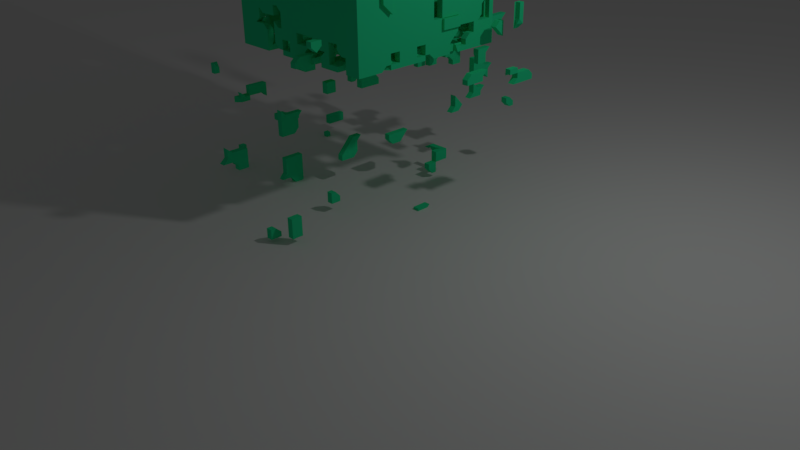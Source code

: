 # Source: explode.blend  (saved by Blender 2.77.0; exported with 4.5.12 LTS)
import bpy
from mathutils import Matrix  # noqa: F401  (used for matrix-valued properties, if any)

bpy.ops.wm.read_factory_settings(use_empty=True)
scene = bpy.context.scene
scene.name = 'Scene'

# ---- collections
col_collection_1 = bpy.data.collections.new('Collection 1'); scene.collection.children.link(col_collection_1)

# ---- materials (node trees are filled in below, after node groups)
mat_material = bpy.data.materials.new('Material')
mat_material.alpha_threshold = 0.0
mat_material.use_transparent_shadow = False
mat_material.diffuse_color = (0.02453, 0.8, 0.3444, 1.0)
mat_material.specular_color = (1.0, 0.9395, 0.4125)
mat_material.roughness = 0.5
mat_material.line_color = (0.0, 0.0, 0.0, 1.0)

# ---- material node trees

# ---- world
world_world = bpy.data.worlds.new('World'); scene.world = world_world
world_world.color = (0.05088, 0.05088, 0.05088)
world_world.use_sun_shadow = False
world_world.sun_shadow_jitter_overblur = 0.0
world_world.cycles.sampling_method = 'MANUAL'

# ---- cameras
cam_camera = bpy.data.cameras.new('Camera')
cam_camera.clip_end = 100.0
cam_camera.lens = 35.0
cam_camera.sensor_width = 32.0
cam_camera.sensor_height = 18.0
cam_camera.ortho_scale = 7.314
cam_camera.dof.focus_distance = 0.0
cam_camera.dof.aperture_fstop = 128.0

# ---- lights
light_lamp = bpy.data.lights.new('Lamp', 'POINT')
light_lamp.transmission_factor = 0.0
light_lamp.cutoff_distance = 30.0
light_lamp.energy = 100.0
light_lamp.shadow_buffer_clip_start = 1.001
light_lamp.shadow_soft_size = 0.1
light_lamp.shadow_maximum_resolution = 0.006
light_lamp.use_absolute_resolution = True

# ---- meshes
me_plane = bpy.data.meshes.new('Plane')
me_plane.from_pydata([(-1.0, -1.0, 0.0), (1.0, -1.0, 0.0), (-1.0, 1.0, 0.0), (1.0, 1.0, 0.0)], [], [(0, 1, 3, 2)])
me_plane.use_remesh_preserve_volume = False
me_plane.use_remesh_preserve_attributes = False
me_plane.use_mirror_vertex_groups = False
me_plane.update()
me_cube = bpy.data.meshes.new('Cube')
me_cube.from_pydata([(1.0, 1.0, -1.0), (1.0, -1.0, -1.0), (-1.0, -1.0, -1.0), (-1.0, 1.0, -1.0), (1.0, 1.0, 1.0), (1.0, -1.0, 1.0), (-1.0, -1.0, 1.0), (-1.0, 1.0, 1.0), (1.0, 1.0, -0.8824), (1.0, 1.0, -0.7647), (1.0, 1.0, -0.6471), (1.0, 1.0, -0.5294), (1.0, 1.0, -0.4118), (1.0, 1.0, -0.2941), (1.0, 1.0, -0.1765), (1.0, 1.0, -0.05882), (1.0, 1.0, 0.05882), (1.0, 1.0, 0.1765), (1.0, 1.0, 0.2941), (1.0, 1.0, 0.4118), (1.0, 1.0, 0.5294), (1.0, 1.0, 0.6471), (1.0, 1.0, 0.7647), (1.0, 1.0, 0.8824), (1.0, -1.0, -0.8824), (1.0, -1.0, -0.7647), (1.0, -1.0, -0.6471), (1.0, -1.0, -0.5294), (1.0, -1.0, -0.4118), (1.0, -1.0, -0.2941), (1.0, -1.0, -0.1765), (1.0, -1.0, -0.05882), (1.0, -1.0, 0.05882), (1.0, -1.0, 0.1765), (1.0, -1.0, 0.2941), (1.0, -1.0, 0.4118), (1.0, -1.0, 0.5294), (1.0, -1.0, 0.6471), (1.0, -1.0, 0.7647), (1.0, -1.0, 0.8824), (-1.0, -1.0, -0.8824), (-1.0, -1.0, -0.7647), (-1.0, -1.0, -0.6471), (-1.0, -1.0, -0.5294), (-1.0, -1.0, -0.4118), (-1.0, -1.0, -0.2941), (-1.0, -1.0, -0.1765), (-1.0, -1.0, -0.05882), (-1.0, -1.0, 0.05882), (-1.0, -1.0, 0.1765), (-1.0, -1.0, 0.2941), (-1.0, -1.0, 0.4118), (-1.0, -1.0, 0.5294), (-1.0, -1.0, 0.6471), (-1.0, -1.0, 0.7647), (-1.0, -1.0, 0.8824), (-1.0, 1.0, -0.8824), (-1.0, 1.0, -0.7647), (-1.0, 1.0, -0.6471), (-1.0, 1.0, -0.5294), (-1.0, 1.0, -0.4118), (-1.0, 1.0, -0.2941), (-1.0, 1.0, -0.1765), (-1.0, 1.0, -0.05882), (-1.0, 1.0, 0.05882), (-1.0, 1.0, 0.1765), (-1.0, 1.0, 0.2941), (-1.0, 1.0, 0.4118), (-1.0, 1.0, 0.5294), (-1.0, 1.0, 0.6471), (-1.0, 1.0, 0.7647), (-1.0, 1.0, 0.8824), (1.0, 0.875, -1.0), (1.0, 0.75, -1.0), (1.0, 0.625, -1.0), (1.0, 0.5, -1.0), (1.0, 0.375, -1.0), (1.0, 0.25, -1.0), (1.0, 0.125, -1.0), (1.0, -6.054e-08, -1.0), (1.0, -0.125, -1.0), (1.0, -0.25, -1.0), (1.0, -0.375, -1.0), (1.0, -0.5, -1.0), (1.0, -0.625, -1.0), (1.0, -0.75, -1.0), (1.0, -0.875, -1.0), (-1.0, -0.875, -1.0), (-1.0, -0.75, -1.0), (-1.0, -0.625, -1.0), (-1.0, -0.5, -1.0), (-1.0, -0.375, -1.0), (-1.0, -0.25, -1.0), (-1.0, -0.125, -1.0), (-1.0, 2.526e-07, -1.0), (-1.0, 0.125, -1.0), (-1.0, 0.25, -1.0), (-1.0, 0.375, -1.0), (-1.0, 0.5, -1.0), (-1.0, 0.625, -1.0), (-1.0, 0.75, -1.0), (-1.0, 0.875, -1.0), (1.0, 0.875, 1.0), (1.0, 0.75, 1.0), (1.0, 0.625, 1.0), (1.0, 0.5, 1.0), (1.0, 0.375, 1.0), (1.0, 0.25, 1.0), (1.0, 0.125, 1.0), (1.0, -5.374e-07, 1.0), (1.0, -0.125, 1.0), (1.0, -0.25, 1.0), (1.0, -0.375, 1.0), (1.0, -0.5, 1.0), (1.0, -0.625, 1.0), (1.0, -0.75, 1.0), (1.0, -0.875, 1.0), (-1.0, -0.875, 1.0), (-1.0, -0.75, 1.0), (-1.0, -0.625, 1.0), (-1.0, -0.5, 1.0), (-1.0, -0.375, 1.0), (-1.0, -0.25, 1.0), (-1.0, -0.125, 1.0), (-1.0, 2.352e-07, 1.0), (-1.0, 0.125, 1.0), (-1.0, 0.25, 1.0), (-1.0, 0.375, 1.0), (-1.0, 0.5, 1.0), (-1.0, 0.625, 1.0), (-1.0, 0.75, 1.0), (-1.0, 0.875, 1.0), (-1.0, -0.875, -0.8824), (-1.0, -0.75, -0.8824), (-1.0, -0.625, -0.8824), (-1.0, -0.5, -0.8824), (-1.0, -0.375, -0.8824), (-1.0, -0.25, -0.8824), (-1.0, -0.125, -0.8824), (-1.0, 2.526e-07, -0.8824), (-1.0, 0.125, -0.8824), (-1.0, 0.25, -0.8824), (-1.0, 0.375, -0.8824), (-1.0, 0.5, -0.8824), (-1.0, 0.625, -0.8824), (-1.0, 0.75, -0.8824), (-1.0, 0.875, -0.8824), (-1.0, -0.875, -0.7647), (-1.0, -0.75, -0.7647), (-1.0, -0.625, -0.7647), (-1.0, -0.5, -0.7647), (-1.0, -0.375, -0.7647), (-1.0, -0.25, -0.7647), (-1.0, -0.125, -0.7647), (-1.0, 2.526e-07, -0.7647), (-1.0, 0.125, -0.7647), (-1.0, 0.25, -0.7647), (-1.0, 0.375, -0.7647), (-1.0, 0.5, -0.7647), (-1.0, 0.625, -0.7647), (-1.0, 0.75, -0.7647), (-1.0, 0.875, -0.7647), (-1.0, -0.875, -0.6471), (-1.0, -0.75, -0.6471), (-1.0, -0.625, -0.6471), (-1.0, -0.5, -0.6471), (-1.0, -0.375, -0.6471), (-1.0, -0.25, -0.6471), (-1.0, -0.125, -0.6471), (-1.0, 2.526e-07, -0.6471), (-1.0, 0.125, -0.6471), (-1.0, 0.25, -0.6471), (-1.0, 0.375, -0.6471), (-1.0, 0.5, -0.6471), (-1.0, 0.625, -0.6471), (-1.0, 0.75, -0.6471), (-1.0, 0.875, -0.6471), (-1.0, -0.875, -0.5294), (-1.0, -0.75, -0.5294), (-1.0, -0.625, -0.5294), (-1.0, -0.5, -0.5294), (-1.0, -0.375, -0.5294), (-1.0, -0.25, -0.5294), (-1.0, -0.125, -0.5294), (-1.0, 2.526e-07, -0.5294), (-1.0, 0.125, -0.5294), (-1.0, 0.25, -0.5294), (-1.0, 0.375, -0.5294), (-1.0, 0.5, -0.5294), (-1.0, 0.625, -0.5294), (-1.0, 0.75, -0.5294), (-1.0, 0.875, -0.5294), (-1.0, -0.875, -0.4118), (-1.0, -0.75, -0.4118), (-1.0, -0.625, -0.4118), (-1.0, -0.5, -0.4118), (-1.0, -0.375, -0.4118), (-1.0, -0.25, -0.4118), (-1.0, -0.125, -0.4118), (-1.0, 2.526e-07, -0.4118), (-1.0, 0.125, -0.4118), (-1.0, 0.25, -0.4118), (-1.0, 0.375, -0.4118), (-1.0, 0.5, -0.4118), (-1.0, 0.625, -0.4118), (-1.0, 0.75, -0.4118), (-1.0, 0.875, -0.4118), (-1.0, -0.875, -0.2941), (-1.0, -0.75, -0.2941), (-1.0, -0.625, -0.2941), (-1.0, -0.5, -0.2941), (-1.0, -0.375, -0.2941), (-1.0, -0.25, -0.2941), (-1.0, -0.125, -0.2941), (-1.0, 2.526e-07, -0.2941), (-1.0, 0.125, -0.2941), (-1.0, 0.25, -0.2941), (-1.0, 0.375, -0.2941), (-1.0, 0.5, -0.2941), (-1.0, 0.625, -0.2941), (-1.0, 0.75, -0.2941), (-1.0, 0.875, -0.2941), (-1.0, -0.875, -0.1765), (-1.0, -0.75, -0.1765), (-1.0, -0.625, -0.1765), (-1.0, -0.5, -0.1765), (-1.0, -0.375, -0.1765), (-1.0, -0.25, -0.1765), (-1.0, -0.125, -0.1765), (-1.0, 2.526e-07, -0.1765), (-1.0, 0.125, -0.1765), (-1.0, 0.25, -0.1765), (-1.0, 0.375, -0.1765), (-1.0, 0.5, -0.1765), (-1.0, 0.625, -0.1765), (-1.0, 0.75, -0.1765), (-1.0, 0.875, -0.1765), (-1.0, -0.875, -0.05882), (-1.0, -0.75, -0.05882), (-1.0, -0.625, -0.05882), (-1.0, -0.5, -0.05882), (-1.0, -0.375, -0.05882), (-1.0, -0.25, -0.05882), (-1.0, -0.125, -0.05882), (-1.0, 2.526e-07, -0.05882), (-1.0, 0.125, -0.05882), (-1.0, 0.25, -0.05882), (-1.0, 0.375, -0.05882), (-1.0, 0.5, -0.05882), (-1.0, 0.625, -0.05882), (-1.0, 0.75, -0.05882), (-1.0, 0.875, -0.05882), (-1.0, -0.875, 0.05882), (-1.0, -0.75, 0.05882), (-1.0, -0.625, 0.05882), (-1.0, -0.5, 0.05882), (-1.0, -0.375, 0.05882), (-1.0, -0.25, 0.05882), (-1.0, -0.125, 0.05882), (-1.0, 2.526e-07, 0.05882), (-1.0, 0.125, 0.05882), (-1.0, 0.25, 0.05882), (-1.0, 0.375, 0.05882), (-1.0, 0.5, 0.05882), (-1.0, 0.625, 0.05882), (-1.0, 0.75, 0.05882), (-1.0, 0.875, 0.05882), (-1.0, -0.875, 0.1765), (-1.0, -0.75, 0.1765), (-1.0, -0.625, 0.1765), (-1.0, -0.5, 0.1765), (-1.0, -0.375, 0.1765), (-1.0, -0.25, 0.1765), (-1.0, -0.125, 0.1765), (-1.0, 2.526e-07, 0.1765), (-1.0, 0.125, 0.1765), (-1.0, 0.25, 0.1765), (-1.0, 0.375, 0.1765), (-1.0, 0.5, 0.1765), (-1.0, 0.625, 0.1765), (-1.0, 0.75, 0.1765), (-1.0, 0.875, 0.1765), (-1.0, -0.875, 0.2941), (-1.0, -0.75, 0.2941), (-1.0, -0.625, 0.2941), (-1.0, -0.5, 0.2941), (-1.0, -0.375, 0.2941), (-1.0, -0.25, 0.2941), (-1.0, -0.125, 0.2941), (-1.0, 2.526e-07, 0.2941), (-1.0, 0.125, 0.2941), (-1.0, 0.25, 0.2941), (-1.0, 0.375, 0.2941), (-1.0, 0.5, 0.2941), (-1.0, 0.625, 0.2941), (-1.0, 0.75, 0.2941), (-1.0, 0.875, 0.2941), (-1.0, -0.875, 0.4118), (-1.0, -0.75, 0.4118), (-1.0, -0.625, 0.4118), (-1.0, -0.5, 0.4118), (-1.0, -0.375, 0.4118), (-1.0, -0.25, 0.4118), (-1.0, -0.125, 0.4118), (-1.0, 2.393e-07, 0.4118), (-1.0, 0.125, 0.4118), (-1.0, 0.25, 0.4118), (-1.0, 0.375, 0.4118), (-1.0, 0.5, 0.4118), (-1.0, 0.625, 0.4118), (-1.0, 0.75, 0.4118), (-1.0, 0.875, 0.4118), (-1.0, -0.875, 0.5294), (-1.0, -0.75, 0.5294), (-1.0, -0.625, 0.5294), (-1.0, -0.5, 0.5294), (-1.0, -0.375, 0.5294), (-1.0, -0.25, 0.5294), (-1.0, -0.125, 0.5294), (-1.0, 2.393e-07, 0.5294), (-1.0, 0.125, 0.5294), (-1.0, 0.25, 0.5294), (-1.0, 0.375, 0.5294), (-1.0, 0.5, 0.5294), (-1.0, 0.625, 0.5294), (-1.0, 0.75, 0.5294), (-1.0, 0.875, 0.5294), (-1.0, -0.875, 0.6471), (-1.0, -0.75, 0.6471), (-1.0, -0.625, 0.6471), (-1.0, -0.5, 0.6471), (-1.0, -0.375, 0.6471), (-1.0, -0.25, 0.6471), (-1.0, -0.125, 0.6471), (-1.0, 2.393e-07, 0.6471), (-1.0, 0.125, 0.6471), (-1.0, 0.25, 0.6471), (-1.0, 0.375, 0.6471), (-1.0, 0.5, 0.6471), (-1.0, 0.625, 0.6471), (-1.0, 0.75, 0.6471), (-1.0, 0.875, 0.6471), (-1.0, -0.875, 0.7647), (-1.0, -0.75, 0.7647), (-1.0, -0.625, 0.7647), (-1.0, -0.5, 0.7647), (-1.0, -0.375, 0.7647), (-1.0, -0.25, 0.7647), (-1.0, -0.125, 0.7647), (-1.0, 2.485e-07, 0.7647), (-1.0, 0.125, 0.7647), (-1.0, 0.25, 0.7647), (-1.0, 0.375, 0.7647), (-1.0, 0.5, 0.7647), (-1.0, 0.625, 0.7647), (-1.0, 0.75, 0.7647), (-1.0, 0.875, 0.7647), (-1.0, -0.875, 0.8824), (-1.0, -0.75, 0.8824), (-1.0, -0.625, 0.8824), (-1.0, -0.5, 0.8824), (-1.0, -0.375, 0.8824), (-1.0, -0.25, 0.8824), (-1.0, -0.125, 0.8824), (-1.0, 2.352e-07, 0.8824), (-1.0, 0.125, 0.8824), (-1.0, 0.25, 0.8824), (-1.0, 0.375, 0.8824), (-1.0, 0.5, 0.8824), (-1.0, 0.625, 0.8824), (-1.0, 0.75, 0.8824), (-1.0, 0.875, 0.8824), (1.0, 0.875, -0.8824), (1.0, 0.75, -0.8824), (1.0, 0.625, -0.8824), (1.0, 0.5, -0.8824), (1.0, 0.375, -0.8824), (1.0, 0.25, -0.8824), (1.0, 0.125, -0.8824), (1.0, -6.054e-08, -0.8824), (1.0, -0.125, -0.8824), (1.0, -0.25, -0.8824), (1.0, -0.375, -0.8824), (1.0, -0.5, -0.8824), (1.0, -0.625, -0.8824), (1.0, -0.75, -0.8824), (1.0, -0.875, -0.8824), (1.0, 0.875, -0.7647), (1.0, 0.75, -0.7647), (1.0, 0.625, -0.7647), (1.0, 0.5, -0.7647), (1.0, 0.375, -0.7647), (1.0, 0.25, -0.7647), (1.0, 0.125, -0.7647), (1.0, -9.944e-08, -0.7647), (1.0, -0.125, -0.7647), (1.0, -0.25, -0.7647), (1.0, -0.375, -0.7647), (1.0, -0.5, -0.7647), (1.0, -0.625, -0.7647), (1.0, -0.75, -0.7647), (1.0, -0.875, -0.7647), (1.0, 0.875, -0.6471), (1.0, 0.75, -0.6471), (1.0, 0.625, -0.6471), (1.0, 0.5, -0.6471), (1.0, 0.375, -0.6471), (1.0, 0.25, -0.6471), (1.0, 0.125, -0.6471), (1.0, -9.944e-08, -0.6471), (1.0, -0.125, -0.6471), (1.0, -0.25, -0.6471), (1.0, -0.375, -0.6471), (1.0, -0.5, -0.6471), (1.0, -0.625, -0.6471), (1.0, -0.75, -0.6471), (1.0, -0.875, -0.6471), (1.0, 0.875, -0.5294), (1.0, 0.75, -0.5294), (1.0, 0.625, -0.5294), (1.0, 0.5, -0.5294), (1.0, 0.375, -0.5294), (1.0, 0.25, -0.5294), (1.0, 0.125, -0.5294), (1.0, -1.292e-07, -0.5294), (1.0, -0.125, -0.5294), (1.0, -0.25, -0.5294), (1.0, -0.375, -0.5294), (1.0, -0.5, -0.5294), (1.0, -0.625, -0.5294), (1.0, -0.75, -0.5294), (1.0, -0.875, -0.5294), (1.0, 0.875, -0.4118), (1.0, 0.75, -0.4118), (1.0, 0.625, -0.4118), (1.0, 0.5, -0.4118), (1.0, 0.375, -0.4118), (1.0, 0.25, -0.4118), (1.0, 0.125, -0.4118), (1.0, -1.292e-07, -0.4118), (1.0, -0.125, -0.4118), (1.0, -0.25, -0.4118), (1.0, -0.375, -0.4118), (1.0, -0.5, -0.4118), (1.0, -0.625, -0.4118), (1.0, -0.75, -0.4118), (1.0, -0.875, -0.4118), (1.0, 0.875, -0.2941), (1.0, 0.75, -0.2941), (1.0, 0.625, -0.2941), (1.0, 0.5, -0.2941), (1.0, 0.375, -0.2941), (1.0, 0.25, -0.2941), (1.0, 0.125, -0.2941), (1.0, -1.59e-07, -0.2941), (1.0, -0.125, -0.2941), (1.0, -0.25, -0.2941), (1.0, -0.375, -0.2941), (1.0, -0.5, -0.2941), (1.0, -0.625, -0.2941), (1.0, -0.75, -0.2941), (1.0, -0.875, -0.2941), (1.0, 0.875, -0.1765), (1.0, 0.75, -0.1765), (1.0, 0.625, -0.1765), (1.0, 0.5, -0.1765), (1.0, 0.375, -0.1765), (1.0, 0.25, -0.1765), (1.0, 0.125, -0.1765), (1.0, -1.59e-07, -0.1765), (1.0, -0.125, -0.1765), (1.0, -0.25, -0.1765), (1.0, -0.375, -0.1765), (1.0, -0.5, -0.1765), (1.0, -0.625, -0.1765), (1.0, -0.75, -0.1765), (1.0, -0.875, -0.1765), (1.0, 0.875, -0.05882), (1.0, 0.75, -0.05882), (1.0, 0.625, -0.05882), (1.0, 0.5, -0.05882), (1.0, 0.375, -0.05882), (1.0, 0.25, -0.05882), (1.0, 0.125, -0.05882), (1.0, -2.485e-07, -0.05882), (1.0, -0.125, -0.05882), (1.0, -0.25, -0.05882), (1.0, -0.375, -0.05882), (1.0, -0.5, -0.05882), (1.0, -0.625, -0.05882), (1.0, -0.75, -0.05882), (1.0, -0.875, -0.05882), (1.0, 0.875, 0.05882), (1.0, 0.75, 0.05882), (1.0, 0.625, 0.05882), (1.0, 0.5, 0.05882), (1.0, 0.375, 0.05882), (1.0, 0.25, 0.05882), (1.0, 0.125, 0.05882), (1.0, -2.485e-07, 0.05882), (1.0, -0.125, 0.05882), (1.0, -0.25, 0.05882), (1.0, -0.375, 0.05882), (1.0, -0.5, 0.05882), (1.0, -0.625, 0.05882), (1.0, -0.75, 0.05882), (1.0, -0.875, 0.05882), (1.0, 0.875, 0.1765), (1.0, 0.75, 0.1765), (1.0, 0.625, 0.1765), (1.0, 0.5, 0.1765), (1.0, 0.375, 0.1765), (1.0, 0.25, 0.1765), (1.0, 0.125, 0.1765), (1.0, -3.379e-07, 0.1765), (1.0, -0.125, 0.1765), (1.0, -0.25, 0.1765), (1.0, -0.375, 0.1765), (1.0, -0.5, 0.1765), (1.0, -0.625, 0.1765), (1.0, -0.75, 0.1765), (1.0, -0.875, 0.1765), (1.0, 0.875, 0.2941), (1.0, 0.75, 0.2941), (1.0, 0.625, 0.2941), (1.0, 0.5, 0.2941), (1.0, 0.375, 0.2941), (1.0, 0.25, 0.2941), (1.0, 0.125, 0.2941), (1.0, -3.379e-07, 0.2941), (1.0, -0.125, 0.2941), (1.0, -0.25, 0.2941), (1.0, -0.375, 0.2941), (1.0, -0.5, 0.2941), (1.0, -0.625, 0.2941), (1.0, -0.75, 0.2941), (1.0, -0.875, 0.2941), (1.0, 0.875, 0.4118), (1.0, 0.75, 0.4118), (1.0, 0.625, 0.4118), (1.0, 0.5, 0.4118), (1.0, 0.375, 0.4118), (1.0, 0.25, 0.4118), (1.0, 0.125, 0.4118), (1.0, -4.182e-07, 0.4118), (1.0, -0.125, 0.4118), (1.0, -0.25, 0.4118), (1.0, -0.375, 0.4118), (1.0, -0.5, 0.4118), (1.0, -0.625, 0.4118), (1.0, -0.75, 0.4118), (1.0, -0.875, 0.4118), (1.0, 0.875, 0.5294), (1.0, 0.75, 0.5294), (1.0, 0.625, 0.5294), (1.0, 0.5, 0.5294), (1.0, 0.375, 0.5294), (1.0, 0.25, 0.5294), (1.0, 0.125, 0.5294), (1.0, -4.182e-07, 0.5294), (1.0, -0.125, 0.5294), (1.0, -0.25, 0.5294), (1.0, -0.375, 0.5294), (1.0, -0.5, 0.5294), (1.0, -0.625, 0.5294), (1.0, -0.75, 0.5294), (1.0, -0.875, 0.5294), (1.0, 0.875, 0.6471), (1.0, 0.75, 0.6471), (1.0, 0.625, 0.6471), (1.0, 0.5, 0.6471), (1.0, 0.375, 0.6471), (1.0, 0.25, 0.6471), (1.0, 0.125, 0.6471), (1.0, -4.778e-07, 0.6471), (1.0, -0.125, 0.6471), (1.0, -0.25, 0.6471), (1.0, -0.375, 0.6471), (1.0, -0.5, 0.6471), (1.0, -0.625, 0.6471), (1.0, -0.75, 0.6471), (1.0, -0.875, 0.6471), (1.0, 0.875, 0.7647), (1.0, 0.75, 0.7647), (1.0, 0.625, 0.7647), (1.0, 0.5, 0.7647), (1.0, 0.375, 0.7647), (1.0, 0.25, 0.7647), (1.0, 0.125, 0.7647), (1.0, -4.778e-07, 0.7647), (1.0, -0.125, 0.7647), (1.0, -0.25, 0.7647), (1.0, -0.375, 0.7647), (1.0, -0.5, 0.7647), (1.0, -0.625, 0.7647), (1.0, -0.75, 0.7647), (1.0, -0.875, 0.7647), (1.0, 0.875, 0.8824), (1.0, 0.75, 0.8824), (1.0, 0.625, 0.8824), (1.0, 0.5, 0.8824), (1.0, 0.375, 0.8824), (1.0, 0.25, 0.8824), (1.0, 0.125, 0.8824), (1.0, -4.778e-07, 0.8824), (1.0, -0.125, 0.8824), (1.0, -0.25, 0.8824), (1.0, -0.375, 0.8824), (1.0, -0.5, 0.8824), (1.0, -0.625, 0.8824), (1.0, -0.75, 0.8824), (1.0, -0.875, 0.8824), (0.8667, 1.0, -1.0), (0.7333, 1.0, -1.0), (0.6, 1.0, -1.0), (0.4667, 1.0, -1.0), (0.3333, 1.0, -1.0), (0.2, 1.0, -1.0), (0.06667, 1.0, -1.0), (-0.06667, 1.0, -1.0), (-0.2, 1.0, -1.0), (-0.3333, 1.0, -1.0), (-0.4667, 1.0, -1.0), (-0.6, 1.0, -1.0), (-0.7333, 1.0, -1.0), (-0.8667, 1.0, -1.0), (0.8667, -1.0, -1.0), (0.7333, -1.0, -1.0), (0.6, -1.0, -1.0), (0.4667, -1.0, -1.0), (0.3333, -1.0, -1.0), (0.2, -1.0, -1.0), (0.06667, -1.0, -1.0), (-0.06667, -1.0, -1.0), (-0.2, -1.0, -1.0), (-0.3333, -1.0, -1.0), (-0.4667, -1.0, -1.0), (-0.6, -1.0, -1.0), (-0.7333, -1.0, -1.0), (-0.8667, -1.0, -1.0), (0.8667, 1.0, 1.0), (0.7333, 1.0, 1.0), (0.6, 1.0, 1.0), (0.4667, 1.0, 1.0), (0.3333, 1.0, 1.0), (0.2, 1.0, 1.0), (0.06667, 1.0, 1.0), (-0.06667, 1.0, 1.0), (-0.2, 1.0, 1.0), (-0.3333, 1.0, 1.0), (-0.4667, 1.0, 1.0), (-0.6, 1.0, 1.0), (-0.7333, 1.0, 1.0), (-0.8667, 1.0, 1.0), (0.8667, -1.0, 1.0), (0.7333, -1.0, 1.0), (0.6, -1.0, 1.0), (0.4667, -1.0, 1.0), (0.3333, -1.0, 1.0), (0.2, -1.0, 1.0), (0.06667, -1.0, 1.0), (-0.06667, -1.0, 1.0), (-0.2, -1.0, 1.0), (-0.3333, -1.0, 1.0), (-0.4667, -1.0, 1.0), (-0.6, -1.0, 1.0), (-0.7333, -1.0, 1.0), (-0.8667, -1.0, 1.0), (0.8667, 1.0, 0.8824), (0.7333, 1.0, 0.8824), (0.6, 1.0, 0.8824), (0.4667, 1.0, 0.8824), (0.3333, 1.0, 0.8824), (0.2, 1.0, 0.8824), (0.06667, 1.0, 0.8824), (-0.06667, 1.0, 0.8824), (-0.2, 1.0, 0.8824), (-0.3333, 1.0, 0.8824), (-0.4667, 1.0, 0.8824), (-0.6, 1.0, 0.8824), (-0.7333, 1.0, 0.8824), (-0.8667, 1.0, 0.8824), (0.8667, 1.0, 0.7647), (0.7333, 1.0, 0.7647), (0.6, 1.0, 0.7647), (0.4667, 1.0, 0.7647), (0.3333, 1.0, 0.7647), (0.2, 1.0, 0.7647), (0.06667, 1.0, 0.7647), (-0.06667, 1.0, 0.7647), (-0.2, 1.0, 0.7647), (-0.3333, 1.0, 0.7647), (-0.4667, 1.0, 0.7647), (-0.6, 1.0, 0.7647), (-0.7333, 1.0, 0.7647), (-0.8667, 1.0, 0.7647), (0.8667, 1.0, 0.6471), (0.7333, 1.0, 0.6471), (0.6, 1.0, 0.6471), (0.4667, 1.0, 0.6471), (0.3333, 1.0, 0.6471), (0.2, 1.0, 0.6471), (0.06667, 1.0, 0.6471), (-0.06667, 1.0, 0.6471), (-0.2, 1.0, 0.6471), (-0.3333, 1.0, 0.6471), (-0.4667, 1.0, 0.6471), (-0.6, 1.0, 0.6471), (-0.7333, 1.0, 0.6471), (-0.8667, 1.0, 0.6471), (0.8667, 1.0, 0.5294), (0.7333, 1.0, 0.5294), (0.6, 1.0, 0.5294), (0.4667, 1.0, 0.5294), (0.3333, 1.0, 0.5294), (0.2, 1.0, 0.5294), (0.06667, 1.0, 0.5294), (-0.06667, 1.0, 0.5294), (-0.2, 1.0, 0.5294), (-0.3333, 1.0, 0.5294), (-0.4667, 1.0, 0.5294), (-0.6, 1.0, 0.5294), (-0.7333, 1.0, 0.5294), (-0.8667, 1.0, 0.5294), (0.8667, 1.0, 0.4118), (0.7333, 1.0, 0.4118), (0.6, 1.0, 0.4118), (0.4667, 1.0, 0.4118), (0.3333, 1.0, 0.4118), (0.2, 1.0, 0.4118), (0.06667, 1.0, 0.4118), (-0.06667, 1.0, 0.4118), (-0.2, 1.0, 0.4118), (-0.3333, 1.0, 0.4118), (-0.4667, 1.0, 0.4118), (-0.6, 1.0, 0.4118), (-0.7333, 1.0, 0.4118), (-0.8667, 1.0, 0.4118), (0.8667, 1.0, 0.2941), (0.7333, 1.0, 0.2941), (0.6, 1.0, 0.2941), (0.4667, 1.0, 0.2941), (0.3333, 1.0, 0.2941), (0.2, 1.0, 0.2941), (0.06667, 1.0, 0.2941), (-0.06667, 1.0, 0.2941), (-0.2, 1.0, 0.2941), (-0.3333, 1.0, 0.2941), (-0.4667, 1.0, 0.2941), (-0.6, 1.0, 0.2941), (-0.7333, 1.0, 0.2941), (-0.8667, 1.0, 0.2941), (0.8667, 1.0, 0.1765), (0.7333, 1.0, 0.1765), (0.6, 1.0, 0.1765), (0.4667, 1.0, 0.1765), (0.3333, 1.0, 0.1765), (0.2, 1.0, 0.1765), (0.06667, 1.0, 0.1765), (-0.06667, 1.0, 0.1765), (-0.2, 1.0, 0.1765), (-0.3333, 1.0, 0.1765), (-0.4667, 1.0, 0.1765), (-0.6, 1.0, 0.1765), (-0.7333, 1.0, 0.1765), (-0.8667, 1.0, 0.1765), (0.8667, 1.0, 0.05882), (0.7333, 1.0, 0.05882), (0.6, 1.0, 0.05882), (0.4667, 1.0, 0.05882), (0.3333, 1.0, 0.05882), (0.2, 1.0, 0.05882), (0.06667, 1.0, 0.05882), (-0.06667, 1.0, 0.05882), (-0.2, 1.0, 0.05882), (-0.3333, 1.0, 0.05882), (-0.4667, 1.0, 0.05882), (-0.6, 1.0, 0.05882), (-0.7333, 1.0, 0.05882), (-0.8667, 1.0, 0.05882), (0.8667, 1.0, -0.05882), (0.7333, 1.0, -0.05882), (0.6, 1.0, -0.05882), (0.4667, 1.0, -0.05882), (0.3333, 1.0, -0.05882), (0.2, 1.0, -0.05882), (0.06667, 1.0, -0.05882), (-0.06667, 1.0, -0.05882), (-0.2, 1.0, -0.05882), (-0.3333, 1.0, -0.05882), (-0.4667, 1.0, -0.05882), (-0.6, 1.0, -0.05882), (-0.7333, 1.0, -0.05882), (-0.8667, 1.0, -0.05882), (0.8667, 1.0, -0.1765), (0.7333, 1.0, -0.1765), (0.6, 1.0, -0.1765), (0.4667, 1.0, -0.1765), (0.3333, 1.0, -0.1765), (0.2, 1.0, -0.1765), (0.06667, 1.0, -0.1765), (-0.06667, 1.0, -0.1765), (-0.2, 1.0, -0.1765), (-0.3333, 1.0, -0.1765), (-0.4667, 1.0, -0.1765), (-0.6, 1.0, -0.1765), (-0.7333, 1.0, -0.1765), (-0.8667, 1.0, -0.1765), (0.8667, 1.0, -0.2941), (0.7333, 1.0, -0.2941), (0.6, 1.0, -0.2941), (0.4667, 1.0, -0.2941), (0.3333, 1.0, -0.2941), (0.2, 1.0, -0.2941), (0.06667, 1.0, -0.2941), (-0.06667, 1.0, -0.2941), (-0.2, 1.0, -0.2941), (-0.3333, 1.0, -0.2941), (-0.4667, 1.0, -0.2941), (-0.6, 1.0, -0.2941), (-0.7333, 1.0, -0.2941), (-0.8667, 1.0, -0.2941), (0.8667, 1.0, -0.4118), (0.7333, 1.0, -0.4118), (0.6, 1.0, -0.4118), (0.4667, 1.0, -0.4118), (0.3333, 1.0, -0.4118), (0.2, 1.0, -0.4118), (0.06667, 1.0, -0.4118), (-0.06667, 1.0, -0.4118), (-0.2, 1.0, -0.4118), (-0.3333, 1.0, -0.4118), (-0.4667, 1.0, -0.4118), (-0.6, 1.0, -0.4118), (-0.7333, 1.0, -0.4118), (-0.8667, 1.0, -0.4118), (0.8667, 1.0, -0.5294), (0.7333, 1.0, -0.5294), (0.6, 1.0, -0.5294), (0.4667, 1.0, -0.5294), (0.3333, 1.0, -0.5294), (0.2, 1.0, -0.5294), (0.06667, 1.0, -0.5294), (-0.06667, 1.0, -0.5294), (-0.2, 1.0, -0.5294), (-0.3333, 1.0, -0.5294), (-0.4667, 1.0, -0.5294), (-0.6, 1.0, -0.5294), (-0.7333, 1.0, -0.5294), (-0.8667, 1.0, -0.5294), (0.8667, 1.0, -0.6471), (0.7333, 1.0, -0.6471), (0.6, 1.0, -0.6471), (0.4667, 1.0, -0.6471), (0.3333, 1.0, -0.6471), (0.2, 1.0, -0.6471), (0.06667, 1.0, -0.6471), (-0.06667, 1.0, -0.6471), (-0.2, 1.0, -0.6471), (-0.3333, 1.0, -0.6471), (-0.4667, 1.0, -0.6471), (-0.6, 1.0, -0.6471), (-0.7333, 1.0, -0.6471), (-0.8667, 1.0, -0.6471), (0.8667, 1.0, -0.7647), (0.7333, 1.0, -0.7647), (0.6, 1.0, -0.7647), (0.4667, 1.0, -0.7647), (0.3333, 1.0, -0.7647), (0.2, 1.0, -0.7647), (0.06667, 1.0, -0.7647), (-0.06667, 1.0, -0.7647), (-0.2, 1.0, -0.7647), (-0.3333, 1.0, -0.7647), (-0.4667, 1.0, -0.7647), (-0.6, 1.0, -0.7647), (-0.7333, 1.0, -0.7647), (-0.8667, 1.0, -0.7647), (0.8667, 1.0, -0.8824), (0.7333, 1.0, -0.8824), (0.6, 1.0, -0.8824), (0.4667, 1.0, -0.8824), (0.3333, 1.0, -0.8824), (0.2, 1.0, -0.8824), (0.06667, 1.0, -0.8824), (-0.06667, 1.0, -0.8824), (-0.2, 1.0, -0.8824), (-0.3333, 1.0, -0.8824), (-0.4667, 1.0, -0.8824), (-0.6, 1.0, -0.8824), (-0.7333, 1.0, -0.8824), (-0.8667, 1.0, -0.8824), (0.8667, -1.0, -0.8824), (0.7333, -1.0, -0.8824), (0.6, -1.0, -0.8824), (0.4667, -1.0, -0.8824), (0.3333, -1.0, -0.8824), (0.2, -1.0, -0.8824), (0.06667, -1.0, -0.8824), (-0.06667, -1.0, -0.8824), (-0.2, -1.0, -0.8824), (-0.3333, -1.0, -0.8824), (-0.4667, -1.0, -0.8824), (-0.6, -1.0, -0.8824), (-0.7333, -1.0, -0.8824), (-0.8667, -1.0, -0.8824), (0.8667, -1.0, -0.7647), (0.7333, -1.0, -0.7647), (0.6, -1.0, -0.7647), (0.4667, -1.0, -0.7647), (0.3333, -1.0, -0.7647), (0.2, -1.0, -0.7647), (0.06667, -1.0, -0.7647), (-0.06667, -1.0, -0.7647), (-0.2, -1.0, -0.7647), (-0.3333, -1.0, -0.7647), (-0.4667, -1.0, -0.7647), (-0.6, -1.0, -0.7647), (-0.7333, -1.0, -0.7647), (-0.8667, -1.0, -0.7647), (0.8667, -1.0, -0.6471), (0.7333, -1.0, -0.6471), (0.6, -1.0, -0.6471), (0.4667, -1.0, -0.6471), (0.3333, -1.0, -0.6471), (0.2, -1.0, -0.6471), (0.06667, -1.0, -0.6471), (-0.06667, -1.0, -0.6471), (-0.2, -1.0, -0.6471), (-0.3333, -1.0, -0.6471), (-0.4667, -1.0, -0.6471), (-0.6, -1.0, -0.6471), (-0.7333, -1.0, -0.6471), (-0.8667, -1.0, -0.6471), (0.8667, -1.0, -0.5294), (0.7333, -1.0, -0.5294), (0.6, -1.0, -0.5294), (0.4667, -1.0, -0.5294), (0.3333, -1.0, -0.5294), (0.2, -1.0, -0.5294), (0.06667, -1.0, -0.5294), (-0.06667, -1.0, -0.5294), (-0.2, -1.0, -0.5294), (-0.3333, -1.0, -0.5294), (-0.4667, -1.0, -0.5294), (-0.6, -1.0, -0.5294), (-0.7333, -1.0, -0.5294), (-0.8667, -1.0, -0.5294), (0.8667, -1.0, -0.4118), (0.7333, -1.0, -0.4118), (0.6, -1.0, -0.4118), (0.4667, -1.0, -0.4118), (0.3333, -1.0, -0.4118), (0.2, -1.0, -0.4118), (0.06667, -1.0, -0.4118), (-0.06667, -1.0, -0.4118), (-0.2, -1.0, -0.4118), (-0.3333, -1.0, -0.4118), (-0.4667, -1.0, -0.4118), (-0.6, -1.0, -0.4118), (-0.7333, -1.0, -0.4118), (-0.8667, -1.0, -0.4118), (0.8667, -1.0, -0.2941), (0.7333, -1.0, -0.2941), (0.6, -1.0, -0.2941), (0.4667, -1.0, -0.2941), (0.3333, -1.0, -0.2941), (0.2, -1.0, -0.2941), (0.06667, -1.0, -0.2941), (-0.06667, -1.0, -0.2941), (-0.2, -1.0, -0.2941), (-0.3333, -1.0, -0.2941), (-0.4667, -1.0, -0.2941), (-0.6, -1.0, -0.2941), (-0.7333, -1.0, -0.2941), (-0.8667, -1.0, -0.2941), (0.8667, -1.0, -0.1765), (0.7333, -1.0, -0.1765), (0.6, -1.0, -0.1765), (0.4667, -1.0, -0.1765), (0.3333, -1.0, -0.1765), (0.2, -1.0, -0.1765), (0.06667, -1.0, -0.1765), (-0.06667, -1.0, -0.1765), (-0.2, -1.0, -0.1765), (-0.3333, -1.0, -0.1765), (-0.4667, -1.0, -0.1765), (-0.6, -1.0, -0.1765), (-0.7333, -1.0, -0.1765), (-0.8667, -1.0, -0.1765), (0.8667, -1.0, -0.05882), (0.7333, -1.0, -0.05882), (0.6, -1.0, -0.05882), (0.4667, -1.0, -0.05882), (0.3333, -1.0, -0.05882), (0.2, -1.0, -0.05882), (0.06667, -1.0, -0.05882), (-0.06667, -1.0, -0.05882), (-0.2, -1.0, -0.05882), (-0.3333, -1.0, -0.05882), (-0.4667, -1.0, -0.05882), (-0.6, -1.0, -0.05882), (-0.7333, -1.0, -0.05882), (-0.8667, -1.0, -0.05882), (0.8667, -1.0, 0.05882), (0.7333, -1.0, 0.05882), (0.6, -1.0, 0.05882), (0.4667, -1.0, 0.05882), (0.3333, -1.0, 0.05882), (0.2, -1.0, 0.05882), (0.06667, -1.0, 0.05882), (-0.06667, -1.0, 0.05882), (-0.2, -1.0, 0.05882), (-0.3333, -1.0, 0.05882), (-0.4667, -1.0, 0.05882), (-0.6, -1.0, 0.05882), (-0.7333, -1.0, 0.05882), (-0.8667, -1.0, 0.05882), (0.8667, -1.0, 0.1765), (0.7333, -1.0, 0.1765), (0.6, -1.0, 0.1765), (0.4667, -1.0, 0.1765), (0.3333, -1.0, 0.1765), (0.2, -1.0, 0.1765), (0.06667, -1.0, 0.1765), (-0.06667, -1.0, 0.1765), (-0.2, -1.0, 0.1765), (-0.3333, -1.0, 0.1765), (-0.4667, -1.0, 0.1765), (-0.6, -1.0, 0.1765), (-0.7333, -1.0, 0.1765), (-0.8667, -1.0, 0.1765), (0.8667, -1.0, 0.2941), (0.7333, -1.0, 0.2941), (0.6, -1.0, 0.2941), (0.4667, -1.0, 0.2941), (0.3333, -1.0, 0.2941), (0.2, -1.0, 0.2941), (0.06667, -1.0, 0.2941), (-0.06667, -1.0, 0.2941), (-0.2, -1.0, 0.2941), (-0.3333, -1.0, 0.2941), (-0.4667, -1.0, 0.2941), (-0.6, -1.0, 0.2941), (-0.7333, -1.0, 0.2941), (-0.8667, -1.0, 0.2941), (0.8667, -1.0, 0.4118), (0.7333, -1.0, 0.4118), (0.6, -1.0, 0.4118), (0.4667, -1.0, 0.4118), (0.3333, -1.0, 0.4118), (0.2, -1.0, 0.4118), (0.06667, -1.0, 0.4118), (-0.06667, -1.0, 0.4118), (-0.2, -1.0, 0.4118), (-0.3333, -1.0, 0.4118), (-0.4667, -1.0, 0.4118), (-0.6, -1.0, 0.4118), (-0.7333, -1.0, 0.4118), (-0.8667, -1.0, 0.4118), (0.8667, -1.0, 0.5294), (0.7333, -1.0, 0.5294), (0.6, -1.0, 0.5294), (0.4667, -1.0, 0.5294), (0.3333, -1.0, 0.5294), (0.2, -1.0, 0.5294), (0.06667, -1.0, 0.5294), (-0.06667, -1.0, 0.5294), (-0.2, -1.0, 0.5294), (-0.3333, -1.0, 0.5294), (-0.4667, -1.0, 0.5294), (-0.6, -1.0, 0.5294), (-0.7333, -1.0, 0.5294), (-0.8667, -1.0, 0.5294), (0.8667, -1.0, 0.6471), (0.7333, -1.0, 0.6471), (0.6, -1.0, 0.6471), (0.4667, -1.0, 0.6471), (0.3333, -1.0, 0.6471), (0.2, -1.0, 0.6471), (0.06667, -1.0, 0.6471), (-0.06667, -1.0, 0.6471), (-0.2, -1.0, 0.6471), (-0.3333, -1.0, 0.6471), (-0.4667, -1.0, 0.6471), (-0.6, -1.0, 0.6471), (-0.7333, -1.0, 0.6471), (-0.8667, -1.0, 0.6471), (0.8667, -1.0, 0.7647), (0.7333, -1.0, 0.7647), (0.6, -1.0, 0.7647), (0.4667, -1.0, 0.7647), (0.3333, -1.0, 0.7647), (0.2, -1.0, 0.7647), (0.06667, -1.0, 0.7647), (-0.06667, -1.0, 0.7647), (-0.2, -1.0, 0.7647), (-0.3333, -1.0, 0.7647), (-0.4667, -1.0, 0.7647), (-0.6, -1.0, 0.7647), (-0.7333, -1.0, 0.7647), (-0.8667, -1.0, 0.7647), (0.8667, -1.0, 0.8824), (0.7333, -1.0, 0.8824), (0.6, -1.0, 0.8824), (0.4667, -1.0, 0.8824), (0.3333, -1.0, 0.8824), (0.2, -1.0, 0.8824), (0.06667, -1.0, 0.8824), (-0.06667, -1.0, 0.8824), (-0.2, -1.0, 0.8824), (-0.3333, -1.0, 0.8824), (-0.4667, -1.0, 0.8824), (-0.6, -1.0, 0.8824), (-0.7333, -1.0, 0.8824), (-0.8667, -1.0, 0.8824), (-0.8667, 0.875, 1.0), (-0.7333, 0.875, 1.0), (-0.6, 0.875, 1.0), (-0.4667, 0.875, 1.0), (-0.3333, 0.875, 1.0), (-0.2, 0.875, 1.0), (-0.06667, 0.875, 1.0), (0.06667, 0.875, 1.0), (0.2, 0.875, 1.0), (0.3333, 0.875, 1.0), (0.4667, 0.875, 1.0), (0.6, 0.875, 1.0), (0.7333, 0.875, 1.0), (0.8667, 0.875, 1.0), (-0.8667, 0.75, 1.0), (-0.7333, 0.75, 1.0), (-0.6, 0.75, 1.0), (-0.4667, 0.75, 1.0), (-0.3333, 0.75, 1.0), (-0.2, 0.75, 1.0), (-0.06667, 0.75, 1.0), (0.06667, 0.75, 1.0), (0.2, 0.75, 1.0), (0.3333, 0.75, 1.0), (0.4667, 0.75, 1.0), (0.6, 0.75, 1.0), (0.7333, 0.75, 1.0), (0.8667, 0.75, 1.0), (-0.8667, 0.625, 1.0), (-0.7333, 0.625, 1.0), (-0.6, 0.625, 1.0), (-0.4667, 0.625, 1.0), (-0.3333, 0.625, 1.0), (-0.2, 0.625, 1.0), (-0.06667, 0.625, 1.0), (0.06667, 0.625, 1.0), (0.2, 0.625, 1.0), (0.3333, 0.625, 1.0), (0.4667, 0.625, 1.0), (0.6, 0.625, 1.0), (0.7333, 0.625, 1.0), (0.8667, 0.625, 1.0), (-0.8667, 0.5, 1.0), (-0.7333, 0.5, 1.0), (-0.6, 0.5, 1.0), (-0.4667, 0.5, 1.0), (-0.3333, 0.5, 1.0), (-0.2, 0.5, 1.0), (-0.06667, 0.5, 1.0), (0.06667, 0.5, 1.0), (0.2, 0.5, 1.0), (0.3333, 0.5, 1.0), (0.4667, 0.5, 1.0), (0.6, 0.5, 1.0), (0.7333, 0.5, 1.0), (0.8667, 0.5, 1.0), (-0.8667, 0.375, 1.0), (-0.7333, 0.375, 1.0), (-0.6, 0.375, 1.0), (-0.4667, 0.375, 1.0), (-0.3333, 0.375, 1.0), (-0.2, 0.375, 1.0), (-0.06667, 0.375, 1.0), (0.06667, 0.375, 1.0), (0.2, 0.375, 1.0), (0.3333, 0.375, 1.0), (0.4667, 0.375, 1.0), (0.6, 0.375, 1.0), (0.7333, 0.375, 1.0), (0.8667, 0.375, 1.0), (-0.8667, 0.25, 1.0), (-0.7333, 0.25, 1.0), (-0.6, 0.25, 1.0), (-0.4667, 0.25, 1.0), (-0.3333, 0.25, 1.0), (-0.2, 0.25, 1.0), (-0.06667, 0.25, 1.0), (0.06667, 0.25, 1.0), (0.2, 0.25, 1.0), (0.3333, 0.25, 1.0), (0.4667, 0.25, 1.0), (0.6, 0.25, 1.0), (0.7333, 0.25, 1.0), (0.8667, 0.25, 1.0), (-0.8667, 0.125, 1.0), (-0.7333, 0.125, 1.0), (-0.6, 0.125, 1.0), (-0.4667, 0.125, 1.0), (-0.3333, 0.125, 1.0), (-0.2, 0.125, 1.0), (-0.06667, 0.125, 1.0), (0.06667, 0.125, 1.0), (0.2, 0.125, 1.0), (0.3333, 0.125, 1.0), (0.4667, 0.125, 1.0), (0.6, 0.125, 1.0), (0.7333, 0.125, 1.0), (0.8667, 0.125, 1.0), (-0.8667, 1.837e-07, 1.0), (-0.7333, 1.322e-07, 1.0), (-0.6, 8.069e-08, 1.0), (-0.4667, 2.919e-08, 1.0), (-0.3333, -2.232e-08, 1.0), (-0.2, -7.382e-08, 1.0), (-0.06667, -1.253e-07, 1.0), (0.06667, -1.768e-07, 1.0), (0.2, -2.283e-07, 1.0), (0.3333, -2.798e-07, 1.0), (0.4667, -3.314e-07, 1.0), (0.6, -3.829e-07, 1.0), (0.7333, -4.344e-07, 1.0), (0.8667, -4.859e-07, 1.0), (-0.8667, -0.125, 1.0), (-0.7333, -0.125, 1.0), (-0.6, -0.125, 1.0), (-0.4667, -0.125, 1.0), (-0.3333, -0.125, 1.0), (-0.2, -0.125, 1.0), (-0.06667, -0.125, 1.0), (0.06667, -0.125, 1.0), (0.2, -0.125, 1.0), (0.3333, -0.125, 1.0), (0.4667, -0.125, 1.0), (0.6, -0.125, 1.0), (0.7333, -0.125, 1.0), (0.8667, -0.125, 1.0), (-0.8667, -0.25, 1.0), (-0.7333, -0.25, 1.0), (-0.6, -0.25, 1.0), (-0.4667, -0.25, 1.0), (-0.3333, -0.25, 1.0), (-0.2, -0.25, 1.0), (-0.06667, -0.25, 1.0), (0.06667, -0.25, 1.0), (0.2, -0.25, 1.0), (0.3333, -0.25, 1.0), (0.4667, -0.25, 1.0), (0.6, -0.25, 1.0), (0.7333, -0.25, 1.0), (0.8667, -0.25, 1.0), (-0.8667, -0.375, 1.0), (-0.7333, -0.375, 1.0), (-0.6, -0.375, 1.0), (-0.4667, -0.375, 1.0), (-0.3333, -0.375, 1.0), (-0.2, -0.375, 1.0), (-0.06667, -0.375, 1.0), (0.06667, -0.375, 1.0), (0.2, -0.375, 1.0), (0.3333, -0.375, 1.0), (0.4667, -0.375, 1.0), (0.6, -0.375, 1.0), (0.7333, -0.375, 1.0), (0.8667, -0.375, 1.0), (-0.8667, -0.5, 1.0), (-0.7333, -0.5, 1.0), (-0.6, -0.5, 1.0), (-0.4667, -0.5, 1.0), (-0.3333, -0.5, 1.0), (-0.2, -0.5, 1.0), (-0.06667, -0.5, 1.0), (0.06667, -0.5, 1.0), (0.2, -0.5, 1.0), (0.3333, -0.5, 1.0), (0.4667, -0.5, 1.0), (0.6, -0.5, 1.0), (0.7333, -0.5, 1.0), (0.8667, -0.5, 1.0), (-0.8667, -0.625, 1.0), (-0.7333, -0.625, 1.0), (-0.6, -0.625, 1.0), (-0.4667, -0.625, 1.0), (-0.3333, -0.625, 1.0), (-0.2, -0.625, 1.0), (-0.06667, -0.625, 1.0), (0.06667, -0.625, 1.0), (0.2, -0.625, 1.0), (0.3333, -0.625, 1.0), (0.4667, -0.625, 1.0), (0.6, -0.625, 1.0), (0.7333, -0.625, 1.0), (0.8667, -0.625, 1.0), (-0.8667, -0.75, 1.0), (-0.7333, -0.75, 1.0), (-0.6, -0.75, 1.0), (-0.4667, -0.75, 1.0), (-0.3333, -0.75, 1.0), (-0.2, -0.75, 1.0), (-0.06667, -0.75, 1.0), (0.06667, -0.75, 1.0), (0.2, -0.75, 1.0), (0.3333, -0.75, 1.0), (0.4667, -0.75, 1.0), (0.6, -0.75, 1.0), (0.7333, -0.75, 1.0), (0.8667, -0.75, 1.0), (-0.8667, -0.875, 1.0), (-0.7333, -0.875, 1.0), (-0.6, -0.875, 1.0), (-0.4667, -0.875, 1.0), (-0.3333, -0.875, 1.0), (-0.2, -0.875, 1.0), (-0.06667, -0.875, 1.0), (0.06667, -0.875, 1.0), (0.2, -0.875, 1.0), (0.3333, -0.875, 1.0), (0.4667, -0.875, 1.0), (0.6, -0.875, 1.0), (0.7333, -0.875, 1.0), (0.8667, -0.875, 1.0), (0.8667, 0.875, -1.0), (0.7333, 0.875, -1.0), (0.6, 0.875, -1.0), (0.4667, 0.875, -1.0), (0.3333, 0.875, -1.0), (0.2, 0.875, -1.0), (0.06667, 0.875, -1.0), (-0.06667, 0.875, -1.0), (-0.2, 0.875, -1.0), (-0.3333, 0.875, -1.0), (-0.4667, 0.875, -1.0), (-0.6, 0.875, -1.0), (-0.7333, 0.875, -1.0), (-0.8667, 0.875, -1.0), (0.8667, 0.75, -1.0), (0.7333, 0.75, -1.0), (0.6, 0.75, -1.0), (0.4667, 0.75, -1.0), (0.3333, 0.75, -1.0), (0.2, 0.75, -1.0), (0.06667, 0.75, -1.0), (-0.06667, 0.75, -1.0), (-0.2, 0.75, -1.0), (-0.3333, 0.75, -1.0), (-0.4667, 0.75, -1.0), (-0.6, 0.75, -1.0), (-0.7333, 0.75, -1.0), (-0.8667, 0.75, -1.0), (0.8667, 0.625, -1.0), (0.7333, 0.625, -1.0), (0.6, 0.625, -1.0), (0.4667, 0.625, -1.0), (0.3333, 0.625, -1.0), (0.2, 0.625, -1.0), (0.06667, 0.625, -1.0), (-0.06667, 0.625, -1.0), (-0.2, 0.625, -1.0), (-0.3333, 0.625, -1.0), (-0.4667, 0.625, -1.0), (-0.6, 0.625, -1.0), (-0.7333, 0.625, -1.0), (-0.8667, 0.625, -1.0), (0.8667, 0.5, -1.0), (0.7333, 0.5, -1.0), (0.6, 0.5, -1.0), (0.4667, 0.5, -1.0), (0.3333, 0.5, -1.0), (0.2, 0.5, -1.0), (0.06667, 0.5, -1.0), (-0.06667, 0.5, -1.0), (-0.2, 0.5, -1.0), (-0.3333, 0.5, -1.0), (-0.4667, 0.5, -1.0), (-0.6, 0.5, -1.0), (-0.7333, 0.5, -1.0), (-0.8667, 0.5, -1.0), (0.8667, 0.375, -1.0), (0.7333, 0.375, -1.0), (0.6, 0.375, -1.0), (0.4667, 0.375, -1.0), (0.3333, 0.375, -1.0), (0.2, 0.375, -1.0), (0.06667, 0.375, -1.0), (-0.06667, 0.375, -1.0), (-0.2, 0.375, -1.0), (-0.3333, 0.375, -1.0), (-0.4667, 0.375, -1.0), (-0.6, 0.375, -1.0), (-0.7333, 0.375, -1.0), (-0.8667, 0.375, -1.0), (0.8667, 0.25, -1.0), (0.7333, 0.25, -1.0), (0.6, 0.25, -1.0), (0.4667, 0.25, -1.0), (0.3333, 0.25, -1.0), (0.2, 0.25, -1.0), (0.06667, 0.25, -1.0), (-0.06667, 0.25, -1.0), (-0.2, 0.25, -1.0), (-0.3333, 0.25, -1.0), (-0.4667, 0.25, -1.0), (-0.6, 0.25, -1.0), (-0.7333, 0.25, -1.0), (-0.8667, 0.25, -1.0), (0.8667, 0.125, -1.0), (0.7333, 0.125, -1.0), (0.6, 0.125, -1.0), (0.4667, 0.125, -1.0), (0.3333, 0.125, -1.0), (0.2, 0.125, -1.0), (0.06667, 0.125, -1.0), (-0.06667, 0.125, -1.0), (-0.2, 0.125, -1.0), (-0.3333, 0.125, -1.0), (-0.4667, 0.125, -1.0), (-0.6, 0.125, -1.0), (-0.7333, 0.125, -1.0), (-0.8667, 0.125, -1.0), (0.8667, -3.966e-08, -1.0), (0.7333, -1.879e-08, -1.0), (0.6, 2.09e-09, -1.0), (0.4667, 2.297e-08, -1.0), (0.3333, 4.384e-08, -1.0), (0.2, 6.472e-08, -1.0), (0.06667, 8.559e-08, -1.0), (-0.06667, 1.065e-07, -1.0), (-0.2, 1.273e-07, -1.0), (-0.3333, 1.482e-07, -1.0), (-0.4667, 1.691e-07, -1.0), (-0.6, 1.9e-07, -1.0), (-0.7333, 2.108e-07, -1.0), (-0.8667, 2.317e-07, -1.0), (0.8667, -0.125, -1.0), (0.7333, -0.125, -1.0), (0.6, -0.125, -1.0), (0.4667, -0.125, -1.0), (0.3333, -0.125, -1.0), (0.2, -0.125, -1.0), (0.06667, -0.125, -1.0), (-0.06667, -0.125, -1.0), (-0.2, -0.125, -1.0), (-0.3333, -0.125, -1.0), (-0.4667, -0.125, -1.0), (-0.6, -0.125, -1.0), (-0.7333, -0.125, -1.0), (-0.8667, -0.125, -1.0), (0.8667, -0.25, -1.0), (0.7333, -0.25, -1.0), (0.6, -0.25, -1.0), (0.4667, -0.25, -1.0), (0.3333, -0.25, -1.0), (0.2, -0.25, -1.0), (0.06667, -0.25, -1.0), (-0.06667, -0.25, -1.0), (-0.2, -0.25, -1.0), (-0.3333, -0.25, -1.0), (-0.4667, -0.25, -1.0), (-0.6, -0.25, -1.0), (-0.7333, -0.25, -1.0), (-0.8667, -0.25, -1.0), (0.8667, -0.375, -1.0), (0.7333, -0.375, -1.0), (0.6, -0.375, -1.0), (0.4667, -0.375, -1.0), (0.3333, -0.375, -1.0), (0.2, -0.375, -1.0), (0.06667, -0.375, -1.0), (-0.06667, -0.375, -1.0), (-0.2, -0.375, -1.0), (-0.3333, -0.375, -1.0), (-0.4667, -0.375, -1.0), (-0.6, -0.375, -1.0), (-0.7333, -0.375, -1.0), (-0.8667, -0.375, -1.0), (0.8667, -0.5, -1.0), (0.7333, -0.5, -1.0), (0.6, -0.5, -1.0), (0.4667, -0.5, -1.0), (0.3333, -0.5, -1.0), (0.2, -0.5, -1.0), (0.06667, -0.5, -1.0), (-0.06667, -0.5, -1.0), (-0.2, -0.5, -1.0), (-0.3333, -0.5, -1.0), (-0.4667, -0.5, -1.0), (-0.6, -0.5, -1.0), (-0.7333, -0.5, -1.0), (-0.8667, -0.5, -1.0), (0.8667, -0.625, -1.0), (0.7333, -0.625, -1.0), (0.6, -0.625, -1.0), (0.4667, -0.625, -1.0), (0.3333, -0.625, -1.0), (0.2, -0.625, -1.0), (0.06667, -0.625, -1.0), (-0.06667, -0.625, -1.0), (-0.2, -0.625, -1.0), (-0.3333, -0.625, -1.0), (-0.4667, -0.625, -1.0), (-0.6, -0.625, -1.0), (-0.7333, -0.625, -1.0), (-0.8667, -0.625, -1.0), (0.8667, -0.75, -1.0), (0.7333, -0.75, -1.0), (0.6, -0.75, -1.0), (0.4667, -0.75, -1.0), (0.3333, -0.75, -1.0), (0.2, -0.75, -1.0), (0.06667, -0.75, -1.0), (-0.06667, -0.75, -1.0), (-0.2, -0.75, -1.0), (-0.3333, -0.75, -1.0), (-0.4667, -0.75, -1.0), (-0.6, -0.75, -1.0), (-0.7333, -0.75, -1.0), (-0.8667, -0.75, -1.0), (0.8667, -0.875, -1.0), (0.7333, -0.875, -1.0), (0.6, -0.875, -1.0), (0.4667, -0.875, -1.0), (0.3333, -0.875, -1.0), (0.2, -0.875, -1.0), (0.06667, -0.875, -1.0), (-0.06667, -0.875, -1.0), (-0.2, -0.875, -1.0), (-0.3333, -0.875, -1.0), (-0.4667, -0.875, -1.0), (-0.6, -0.875, -1.0), (-0.7333, -0.875, -1.0), (-0.8667, -0.875, -1.0)], [], [(1535, 639, 2, 87), (1312, 117, 6, 667), (611, 116, 5, 39), (1115, 667, 6, 55), (371, 131, 7, 71), (891, 625, 3, 56), (653, 681, 71, 7), (681, 695, 70, 71), (695, 709, 69, 70), (709, 723, 68, 69), (723, 737, 67, 68), (737, 751, 66, 67), (751, 765, 65, 66), (765, 779, 64, 65), (779, 793, 63, 64), (793, 807, 62, 63), (807, 821, 61, 62), (821, 835, 60, 61), (835, 849, 59, 60), (849, 863, 58, 59), (863, 877, 57, 58), (877, 891, 56, 57), (101, 146, 56, 3), (146, 161, 57, 56), (161, 176, 58, 57), (176, 191, 59, 58), (191, 206, 60, 59), (206, 221, 61, 60), (221, 236, 62, 61), (236, 251, 63, 62), (251, 266, 64, 63), (266, 281, 65, 64), (281, 296, 66, 65), (296, 311, 67, 66), (311, 326, 68, 67), (326, 341, 69, 68), (341, 356, 70, 69), (356, 371, 71, 70), (639, 905, 40, 2), (905, 919, 41, 40), (919, 933, 42, 41), (933, 947, 43, 42), (947, 961, 44, 43), (961, 975, 45, 44), (975, 989, 46, 45), (989, 1003, 47, 46), (1003, 1017, 48, 47), (1017, 1031, 49, 48), (1031, 1045, 50, 49), (1045, 1059, 51, 50), (1059, 1073, 52, 51), (1073, 1087, 53, 52), (1087, 1101, 54, 53), (1101, 1115, 55, 54), (86, 386, 24, 1), (386, 401, 25, 24), (401, 416, 26, 25), (416, 431, 27, 26), (431, 446, 28, 27), (446, 461, 29, 28), (461, 476, 30, 29), (476, 491, 31, 30), (491, 506, 32, 31), (506, 521, 33, 32), (521, 536, 34, 33), (536, 551, 35, 34), (551, 566, 36, 35), (566, 581, 37, 36), (581, 596, 38, 37), (596, 611, 39, 38), (22, 23, 597, 582), (582, 597, 598, 583), (583, 598, 599, 584), (584, 599, 600, 585), (585, 600, 601, 586), (586, 601, 602, 587), (587, 602, 603, 588), (588, 603, 604, 589), (589, 604, 605, 590), (590, 605, 606, 591), (591, 606, 607, 592), (592, 607, 608, 593), (593, 608, 609, 594), (594, 609, 610, 595), (595, 610, 611, 596), (21, 22, 582, 567), (567, 582, 583, 568), (568, 583, 584, 569), (569, 584, 585, 570), (570, 585, 586, 571), (571, 586, 587, 572), (572, 587, 588, 573), (573, 588, 589, 574), (574, 589, 590, 575), (575, 590, 591, 576), (576, 591, 592, 577), (577, 592, 593, 578), (578, 593, 594, 579), (579, 594, 595, 580), (580, 595, 596, 581), (20, 21, 567, 552), (552, 567, 568, 553), (553, 568, 569, 554), (554, 569, 570, 555), (555, 570, 571, 556), (556, 571, 572, 557), (557, 572, 573, 558), (558, 573, 574, 559), (559, 574, 575, 560), (560, 575, 576, 561), (561, 576, 577, 562), (562, 577, 578, 563), (563, 578, 579, 564), (564, 579, 580, 565), (565, 580, 581, 566), (19, 20, 552, 537), (537, 552, 553, 538), (538, 553, 554, 539), (539, 554, 555, 540), (540, 555, 556, 541), (541, 556, 557, 542), (542, 557, 558, 543), (543, 558, 559, 544), (544, 559, 560, 545), (545, 560, 561, 546), (546, 561, 562, 547), (547, 562, 563, 548), (548, 563, 564, 549), (549, 564, 565, 550), (550, 565, 566, 551), (18, 19, 537, 522), (522, 537, 538, 523), (523, 538, 539, 524), (524, 539, 540, 525), (525, 540, 541, 526), (526, 541, 542, 527), (527, 542, 543, 528), (528, 543, 544, 529), (529, 544, 545, 530), (530, 545, 546, 531), (531, 546, 547, 532), (532, 547, 548, 533), (533, 548, 549, 534), (534, 549, 550, 535), (535, 550, 551, 536), (17, 18, 522, 507), (507, 522, 523, 508), (508, 523, 524, 509), (509, 524, 525, 510), (510, 525, 526, 511), (511, 526, 527, 512), (512, 527, 528, 513), (513, 528, 529, 514), (514, 529, 530, 515), (515, 530, 531, 516), (516, 531, 532, 517), (517, 532, 533, 518), (518, 533, 534, 519), (519, 534, 535, 520), (520, 535, 536, 521), (16, 17, 507, 492), (492, 507, 508, 493), (493, 508, 509, 494), (494, 509, 510, 495), (495, 510, 511, 496), (496, 511, 512, 497), (497, 512, 513, 498), (498, 513, 514, 499), (499, 514, 515, 500), (500, 515, 516, 501), (501, 516, 517, 502), (502, 517, 518, 503), (503, 518, 519, 504), (504, 519, 520, 505), (505, 520, 521, 506), (15, 16, 492, 477), (477, 492, 493, 478), (478, 493, 494, 479), (479, 494, 495, 480), (480, 495, 496, 481), (481, 496, 497, 482), (482, 497, 498, 483), (483, 498, 499, 484), (484, 499, 500, 485), (485, 500, 501, 486), (486, 501, 502, 487), (487, 502, 503, 488), (488, 503, 504, 489), (489, 504, 505, 490), (490, 505, 506, 491), (14, 15, 477, 462), (462, 477, 478, 463), (463, 478, 479, 464), (464, 479, 480, 465), (465, 480, 481, 466), (466, 481, 482, 467), (467, 482, 483, 468), (468, 483, 484, 469), (469, 484, 485, 470), (470, 485, 486, 471), (471, 486, 487, 472), (472, 487, 488, 473), (473, 488, 489, 474), (474, 489, 490, 475), (475, 490, 491, 476), (13, 14, 462, 447), (447, 462, 463, 448), (448, 463, 464, 449), (449, 464, 465, 450), (450, 465, 466, 451), (451, 466, 467, 452), (452, 467, 468, 453), (453, 468, 469, 454), (454, 469, 470, 455), (455, 470, 471, 456), (456, 471, 472, 457), (457, 472, 473, 458), (458, 473, 474, 459), (459, 474, 475, 460), (460, 475, 476, 461), (12, 13, 447, 432), (432, 447, 448, 433), (433, 448, 449, 434), (434, 449, 450, 435), (435, 450, 451, 436), (436, 451, 452, 437), (437, 452, 453, 438), (438, 453, 454, 439), (439, 454, 455, 440), (440, 455, 456, 441), (441, 456, 457, 442), (442, 457, 458, 443), (443, 458, 459, 444), (444, 459, 460, 445), (445, 460, 461, 446), (11, 12, 432, 417), (417, 432, 433, 418), (418, 433, 434, 419), (419, 434, 435, 420), (420, 435, 436, 421), (421, 436, 437, 422), (422, 437, 438, 423), (423, 438, 439, 424), (424, 439, 440, 425), (425, 440, 441, 426), (426, 441, 442, 427), (427, 442, 443, 428), (428, 443, 444, 429), (429, 444, 445, 430), (430, 445, 446, 431), (10, 11, 417, 402), (402, 417, 418, 403), (403, 418, 419, 404), (404, 419, 420, 405), (405, 420, 421, 406), (406, 421, 422, 407), (407, 422, 423, 408), (408, 423, 424, 409), (409, 424, 425, 410), (410, 425, 426, 411), (411, 426, 427, 412), (412, 427, 428, 413), (413, 428, 429, 414), (414, 429, 430, 415), (415, 430, 431, 416), (9, 10, 402, 387), (387, 402, 403, 388), (388, 403, 404, 389), (389, 404, 405, 390), (390, 405, 406, 391), (391, 406, 407, 392), (392, 407, 408, 393), (393, 408, 409, 394), (394, 409, 410, 395), (395, 410, 411, 396), (396, 411, 412, 397), (397, 412, 413, 398), (398, 413, 414, 399), (399, 414, 415, 400), (400, 415, 416, 401), (8, 9, 387, 372), (372, 387, 388, 373), (373, 388, 389, 374), (374, 389, 390, 375), (375, 390, 391, 376), (376, 391, 392, 377), (377, 392, 393, 378), (378, 393, 394, 379), (379, 394, 395, 380), (380, 395, 396, 381), (381, 396, 397, 382), (382, 397, 398, 383), (383, 398, 399, 384), (384, 399, 400, 385), (385, 400, 401, 386), (0, 8, 372, 72), (72, 372, 373, 73), (73, 373, 374, 74), (74, 374, 375, 75), (75, 375, 376, 76), (76, 376, 377, 77), (77, 377, 378, 78), (78, 378, 379, 79), (79, 379, 380, 80), (80, 380, 381, 81), (81, 381, 382, 82), (82, 382, 383, 83), (83, 383, 384, 84), (84, 384, 385, 85), (85, 385, 386, 86), (54, 55, 357, 342), (342, 357, 358, 343), (343, 358, 359, 344), (344, 359, 360, 345), (345, 360, 361, 346), (346, 361, 362, 347), (347, 362, 363, 348), (348, 363, 364, 349), (349, 364, 365, 350), (350, 365, 366, 351), (351, 366, 367, 352), (352, 367, 368, 353), (353, 368, 369, 354), (354, 369, 370, 355), (355, 370, 371, 356), (53, 54, 342, 327), (327, 342, 343, 328), (328, 343, 344, 329), (329, 344, 345, 330), (330, 345, 346, 331), (331, 346, 347, 332), (332, 347, 348, 333), (333, 348, 349, 334), (334, 349, 350, 335), (335, 350, 351, 336), (336, 351, 352, 337), (337, 352, 353, 338), (338, 353, 354, 339), (339, 354, 355, 340), (340, 355, 356, 341), (52, 53, 327, 312), (312, 327, 328, 313), (313, 328, 329, 314), (314, 329, 330, 315), (315, 330, 331, 316), (316, 331, 332, 317), (317, 332, 333, 318), (318, 333, 334, 319), (319, 334, 335, 320), (320, 335, 336, 321), (321, 336, 337, 322), (322, 337, 338, 323), (323, 338, 339, 324), (324, 339, 340, 325), (325, 340, 341, 326), (51, 52, 312, 297), (297, 312, 313, 298), (298, 313, 314, 299), (299, 314, 315, 300), (300, 315, 316, 301), (301, 316, 317, 302), (302, 317, 318, 303), (303, 318, 319, 304), (304, 319, 320, 305), (305, 320, 321, 306), (306, 321, 322, 307), (307, 322, 323, 308), (308, 323, 324, 309), (309, 324, 325, 310), (310, 325, 326, 311), (50, 51, 297, 282), (282, 297, 298, 283), (283, 298, 299, 284), (284, 299, 300, 285), (285, 300, 301, 286), (286, 301, 302, 287), (287, 302, 303, 288), (288, 303, 304, 289), (289, 304, 305, 290), (290, 305, 306, 291), (291, 306, 307, 292), (292, 307, 308, 293), (293, 308, 309, 294), (294, 309, 310, 295), (295, 310, 311, 296), (49, 50, 282, 267), (267, 282, 283, 268), (268, 283, 284, 269), (269, 284, 285, 270), (270, 285, 286, 271), (271, 286, 287, 272), (272, 287, 288, 273), (273, 288, 289, 274), (274, 289, 290, 275), (275, 290, 291, 276), (276, 291, 292, 277), (277, 292, 293, 278), (278, 293, 294, 279), (279, 294, 295, 280), (280, 295, 296, 281), (48, 49, 267, 252), (252, 267, 268, 253), (253, 268, 269, 254), (254, 269, 270, 255), (255, 270, 271, 256), (256, 271, 272, 257), (257, 272, 273, 258), (258, 273, 274, 259), (259, 274, 275, 260), (260, 275, 276, 261), (261, 276, 277, 262), (262, 277, 278, 263), (263, 278, 279, 264), (264, 279, 280, 265), (265, 280, 281, 266), (47, 48, 252, 237), (237, 252, 253, 238), (238, 253, 254, 239), (239, 254, 255, 240), (240, 255, 256, 241), (241, 256, 257, 242), (242, 257, 258, 243), (243, 258, 259, 244), (244, 259, 260, 245), (245, 260, 261, 246), (246, 261, 262, 247), (247, 262, 263, 248), (248, 263, 264, 249), (249, 264, 265, 250), (250, 265, 266, 251), (46, 47, 237, 222), (222, 237, 238, 223), (223, 238, 239, 224), (224, 239, 240, 225), (225, 240, 241, 226), (226, 241, 242, 227), (227, 242, 243, 228), (228, 243, 244, 229), (229, 244, 245, 230), (230, 245, 246, 231), (231, 246, 247, 232), (232, 247, 248, 233), (233, 248, 249, 234), (234, 249, 250, 235), (235, 250, 251, 236), (45, 46, 222, 207), (207, 222, 223, 208), (208, 223, 224, 209), (209, 224, 225, 210), (210, 225, 226, 211), (211, 226, 227, 212), (212, 227, 228, 213), (213, 228, 229, 214), (214, 229, 230, 215), (215, 230, 231, 216), (216, 231, 232, 217), (217, 232, 233, 218), (218, 233, 234, 219), (219, 234, 235, 220), (220, 235, 236, 221), (44, 45, 207, 192), (192, 207, 208, 193), (193, 208, 209, 194), (194, 209, 210, 195), (195, 210, 211, 196), (196, 211, 212, 197), (197, 212, 213, 198), (198, 213, 214, 199), (199, 214, 215, 200), (200, 215, 216, 201), (201, 216, 217, 202), (202, 217, 218, 203), (203, 218, 219, 204), (204, 219, 220, 205), (205, 220, 221, 206), (43, 44, 192, 177), (177, 192, 193, 178), (178, 193, 194, 179), (179, 194, 195, 180), (180, 195, 196, 181), (181, 196, 197, 182), (182, 197, 198, 183), (183, 198, 199, 184), (184, 199, 200, 185), (185, 200, 201, 186), (186, 201, 202, 187), (187, 202, 203, 188), (188, 203, 204, 189), (189, 204, 205, 190), (190, 205, 206, 191), (42, 43, 177, 162), (162, 177, 178, 163), (163, 178, 179, 164), (164, 179, 180, 165), (165, 180, 181, 166), (166, 181, 182, 167), (167, 182, 183, 168), (168, 183, 184, 169), (169, 184, 185, 170), (170, 185, 186, 171), (171, 186, 187, 172), (172, 187, 188, 173), (173, 188, 189, 174), (174, 189, 190, 175), (175, 190, 191, 176), (41, 42, 162, 147), (147, 162, 163, 148), (148, 163, 164, 149), (149, 164, 165, 150), (150, 165, 166, 151), (151, 166, 167, 152), (152, 167, 168, 153), (153, 168, 169, 154), (154, 169, 170, 155), (155, 170, 171, 156), (156, 171, 172, 157), (157, 172, 173, 158), (158, 173, 174, 159), (159, 174, 175, 160), (160, 175, 176, 161), (40, 41, 147, 132), (132, 147, 148, 133), (133, 148, 149, 134), (134, 149, 150, 135), (135, 150, 151, 136), (136, 151, 152, 137), (137, 152, 153, 138), (138, 153, 154, 139), (139, 154, 155, 140), (140, 155, 156, 141), (141, 156, 157, 142), (142, 157, 158, 143), (143, 158, 159, 144), (144, 159, 160, 145), (145, 160, 161, 146), (2, 40, 132, 87), (87, 132, 133, 88), (88, 133, 134, 89), (89, 134, 135, 90), (90, 135, 136, 91), (91, 136, 137, 92), (92, 137, 138, 93), (93, 138, 139, 94), (94, 139, 140, 95), (95, 140, 141, 96), (96, 141, 142, 97), (97, 142, 143, 98), (98, 143, 144, 99), (99, 144, 145, 100), (100, 145, 146, 101), (55, 6, 117, 357), (357, 117, 118, 358), (358, 118, 119, 359), (359, 119, 120, 360), (360, 120, 121, 361), (361, 121, 122, 362), (362, 122, 123, 363), (363, 123, 124, 364), (364, 124, 125, 365), (365, 125, 126, 366), (366, 126, 127, 367), (367, 127, 128, 368), (368, 128, 129, 369), (369, 129, 130, 370), (370, 130, 131, 371), (23, 4, 102, 597), (597, 102, 103, 598), (598, 103, 104, 599), (599, 104, 105, 600), (600, 105, 106, 601), (601, 106, 107, 602), (602, 107, 108, 603), (603, 108, 109, 604), (604, 109, 110, 605), (605, 110, 111, 606), (606, 111, 112, 607), (607, 112, 113, 608), (608, 113, 114, 609), (609, 114, 115, 610), (610, 115, 116, 611), (653, 7, 131, 1116), (1116, 131, 130, 1130), (1130, 130, 129, 1144), (1144, 129, 128, 1158), (1158, 128, 127, 1172), (1172, 127, 126, 1186), (1186, 126, 125, 1200), (1200, 125, 124, 1214), (1214, 124, 123, 1228), (1228, 123, 122, 1242), (1242, 122, 121, 1256), (1256, 121, 120, 1270), (1270, 120, 119, 1284), (1284, 119, 118, 1298), (1298, 118, 117, 1312), (625, 1339, 101, 3), (1339, 1353, 100, 101), (1353, 1367, 99, 100), (1367, 1381, 98, 99), (1381, 1395, 97, 98), (1395, 1409, 96, 97), (1409, 1423, 95, 96), (1423, 1437, 94, 95), (1437, 1451, 93, 94), (1451, 1465, 92, 93), (1465, 1479, 91, 92), (1479, 1493, 90, 91), (1493, 1507, 89, 90), (1507, 1521, 88, 89), (1521, 1535, 87, 88), (85, 86, 1522, 1508), (1508, 1522, 1523, 1509), (1509, 1523, 1524, 1510), (1510, 1524, 1525, 1511), (1511, 1525, 1526, 1512), (1512, 1526, 1527, 1513), (1513, 1527, 1528, 1514), (1514, 1528, 1529, 1515), (1515, 1529, 1530, 1516), (1516, 1530, 1531, 1517), (1517, 1531, 1532, 1518), (1518, 1532, 1533, 1519), (1519, 1533, 1534, 1520), (1520, 1534, 1535, 1521), (84, 85, 1508, 1494), (1494, 1508, 1509, 1495), (1495, 1509, 1510, 1496), (1496, 1510, 1511, 1497), (1497, 1511, 1512, 1498), (1498, 1512, 1513, 1499), (1499, 1513, 1514, 1500), (1500, 1514, 1515, 1501), (1501, 1515, 1516, 1502), (1502, 1516, 1517, 1503), (1503, 1517, 1518, 1504), (1504, 1518, 1519, 1505), (1505, 1519, 1520, 1506), (1506, 1520, 1521, 1507), (83, 84, 1494, 1480), (1480, 1494, 1495, 1481), (1481, 1495, 1496, 1482), (1482, 1496, 1497, 1483), (1483, 1497, 1498, 1484), (1484, 1498, 1499, 1485), (1485, 1499, 1500, 1486), (1486, 1500, 1501, 1487), (1487, 1501, 1502, 1488), (1488, 1502, 1503, 1489), (1489, 1503, 1504, 1490), (1490, 1504, 1505, 1491), (1491, 1505, 1506, 1492), (1492, 1506, 1507, 1493), (82, 83, 1480, 1466), (1466, 1480, 1481, 1467), (1467, 1481, 1482, 1468), (1468, 1482, 1483, 1469), (1469, 1483, 1484, 1470), (1470, 1484, 1485, 1471), (1471, 1485, 1486, 1472), (1472, 1486, 1487, 1473), (1473, 1487, 1488, 1474), (1474, 1488, 1489, 1475), (1475, 1489, 1490, 1476), (1476, 1490, 1491, 1477), (1477, 1491, 1492, 1478), (1478, 1492, 1493, 1479), (81, 82, 1466, 1452), (1452, 1466, 1467, 1453), (1453, 1467, 1468, 1454), (1454, 1468, 1469, 1455), (1455, 1469, 1470, 1456), (1456, 1470, 1471, 1457), (1457, 1471, 1472, 1458), (1458, 1472, 1473, 1459), (1459, 1473, 1474, 1460), (1460, 1474, 1475, 1461), (1461, 1475, 1476, 1462), (1462, 1476, 1477, 1463), (1463, 1477, 1478, 1464), (1464, 1478, 1479, 1465), (80, 81, 1452, 1438), (1438, 1452, 1453, 1439), (1439, 1453, 1454, 1440), (1440, 1454, 1455, 1441), (1441, 1455, 1456, 1442), (1442, 1456, 1457, 1443), (1443, 1457, 1458, 1444), (1444, 1458, 1459, 1445), (1445, 1459, 1460, 1446), (1446, 1460, 1461, 1447), (1447, 1461, 1462, 1448), (1448, 1462, 1463, 1449), (1449, 1463, 1464, 1450), (1450, 1464, 1465, 1451), (79, 80, 1438, 1424), (1424, 1438, 1439, 1425), (1425, 1439, 1440, 1426), (1426, 1440, 1441, 1427), (1427, 1441, 1442, 1428), (1428, 1442, 1443, 1429), (1429, 1443, 1444, 1430), (1430, 1444, 1445, 1431), (1431, 1445, 1446, 1432), (1432, 1446, 1447, 1433), (1433, 1447, 1448, 1434), (1434, 1448, 1449, 1435), (1435, 1449, 1450, 1436), (1436, 1450, 1451, 1437), (78, 79, 1424, 1410), (1410, 1424, 1425, 1411), (1411, 1425, 1426, 1412), (1412, 1426, 1427, 1413), (1413, 1427, 1428, 1414), (1414, 1428, 1429, 1415), (1415, 1429, 1430, 1416), (1416, 1430, 1431, 1417), (1417, 1431, 1432, 1418), (1418, 1432, 1433, 1419), (1419, 1433, 1434, 1420), (1420, 1434, 1435, 1421), (1421, 1435, 1436, 1422), (1422, 1436, 1437, 1423), (77, 78, 1410, 1396), (1396, 1410, 1411, 1397), (1397, 1411, 1412, 1398), (1398, 1412, 1413, 1399), (1399, 1413, 1414, 1400), (1400, 1414, 1415, 1401), (1401, 1415, 1416, 1402), (1402, 1416, 1417, 1403), (1403, 1417, 1418, 1404), (1404, 1418, 1419, 1405), (1405, 1419, 1420, 1406), (1406, 1420, 1421, 1407), (1407, 1421, 1422, 1408), (1408, 1422, 1423, 1409), (76, 77, 1396, 1382), (1382, 1396, 1397, 1383), (1383, 1397, 1398, 1384), (1384, 1398, 1399, 1385), (1385, 1399, 1400, 1386), (1386, 1400, 1401, 1387), (1387, 1401, 1402, 1388), (1388, 1402, 1403, 1389), (1389, 1403, 1404, 1390), (1390, 1404, 1405, 1391), (1391, 1405, 1406, 1392), (1392, 1406, 1407, 1393), (1393, 1407, 1408, 1394), (1394, 1408, 1409, 1395), (75, 76, 1382, 1368), (1368, 1382, 1383, 1369), (1369, 1383, 1384, 1370), (1370, 1384, 1385, 1371), (1371, 1385, 1386, 1372), (1372, 1386, 1387, 1373), (1373, 1387, 1388, 1374), (1374, 1388, 1389, 1375), (1375, 1389, 1390, 1376), (1376, 1390, 1391, 1377), (1377, 1391, 1392, 1378), (1378, 1392, 1393, 1379), (1379, 1393, 1394, 1380), (1380, 1394, 1395, 1381), (74, 75, 1368, 1354), (1354, 1368, 1369, 1355), (1355, 1369, 1370, 1356), (1356, 1370, 1371, 1357), (1357, 1371, 1372, 1358), (1358, 1372, 1373, 1359), (1359, 1373, 1374, 1360), (1360, 1374, 1375, 1361), (1361, 1375, 1376, 1362), (1362, 1376, 1377, 1363), (1363, 1377, 1378, 1364), (1364, 1378, 1379, 1365), (1365, 1379, 1380, 1366), (1366, 1380, 1381, 1367), (73, 74, 1354, 1340), (1340, 1354, 1355, 1341), (1341, 1355, 1356, 1342), (1342, 1356, 1357, 1343), (1343, 1357, 1358, 1344), (1344, 1358, 1359, 1345), (1345, 1359, 1360, 1346), (1346, 1360, 1361, 1347), (1347, 1361, 1362, 1348), (1348, 1362, 1363, 1349), (1349, 1363, 1364, 1350), (1350, 1364, 1365, 1351), (1351, 1365, 1366, 1352), (1352, 1366, 1367, 1353), (72, 73, 1340, 1326), (1326, 1340, 1341, 1327), (1327, 1341, 1342, 1328), (1328, 1342, 1343, 1329), (1329, 1343, 1344, 1330), (1330, 1344, 1345, 1331), (1331, 1345, 1346, 1332), (1332, 1346, 1347, 1333), (1333, 1347, 1348, 1334), (1334, 1348, 1349, 1335), (1335, 1349, 1350, 1336), (1336, 1350, 1351, 1337), (1337, 1351, 1352, 1338), (1338, 1352, 1353, 1339), (0, 72, 1326, 612), (612, 1326, 1327, 613), (613, 1327, 1328, 614), (614, 1328, 1329, 615), (615, 1329, 1330, 616), (616, 1330, 1331, 617), (617, 1331, 1332, 618), (618, 1332, 1333, 619), (619, 1333, 1334, 620), (620, 1334, 1335, 621), (621, 1335, 1336, 622), (622, 1336, 1337, 623), (623, 1337, 1338, 624), (624, 1338, 1339, 625), (115, 1311, 1325, 116), (1311, 1310, 1324, 1325), (1310, 1309, 1323, 1324), (1309, 1308, 1322, 1323), (1308, 1307, 1321, 1322), (1307, 1306, 1320, 1321), (1306, 1305, 1319, 1320), (1305, 1304, 1318, 1319), (1304, 1303, 1317, 1318), (1303, 1302, 1316, 1317), (1302, 1301, 1315, 1316), (1301, 1300, 1314, 1315), (1300, 1299, 1313, 1314), (1299, 1298, 1312, 1313), (114, 1297, 1311, 115), (1297, 1296, 1310, 1311), (1296, 1295, 1309, 1310), (1295, 1294, 1308, 1309), (1294, 1293, 1307, 1308), (1293, 1292, 1306, 1307), (1292, 1291, 1305, 1306), (1291, 1290, 1304, 1305), (1290, 1289, 1303, 1304), (1289, 1288, 1302, 1303), (1288, 1287, 1301, 1302), (1287, 1286, 1300, 1301), (1286, 1285, 1299, 1300), (1285, 1284, 1298, 1299), (113, 1283, 1297, 114), (1283, 1282, 1296, 1297), (1282, 1281, 1295, 1296), (1281, 1280, 1294, 1295), (1280, 1279, 1293, 1294), (1279, 1278, 1292, 1293), (1278, 1277, 1291, 1292), (1277, 1276, 1290, 1291), (1276, 1275, 1289, 1290), (1275, 1274, 1288, 1289), (1274, 1273, 1287, 1288), (1273, 1272, 1286, 1287), (1272, 1271, 1285, 1286), (1271, 1270, 1284, 1285), (112, 1269, 1283, 113), (1269, 1268, 1282, 1283), (1268, 1267, 1281, 1282), (1267, 1266, 1280, 1281), (1266, 1265, 1279, 1280), (1265, 1264, 1278, 1279), (1264, 1263, 1277, 1278), (1263, 1262, 1276, 1277), (1262, 1261, 1275, 1276), (1261, 1260, 1274, 1275), (1260, 1259, 1273, 1274), (1259, 1258, 1272, 1273), (1258, 1257, 1271, 1272), (1257, 1256, 1270, 1271), (111, 1255, 1269, 112), (1255, 1254, 1268, 1269), (1254, 1253, 1267, 1268), (1253, 1252, 1266, 1267), (1252, 1251, 1265, 1266), (1251, 1250, 1264, 1265), (1250, 1249, 1263, 1264), (1249, 1248, 1262, 1263), (1248, 1247, 1261, 1262), (1247, 1246, 1260, 1261), (1246, 1245, 1259, 1260), (1245, 1244, 1258, 1259), (1244, 1243, 1257, 1258), (1243, 1242, 1256, 1257), (110, 1241, 1255, 111), (1241, 1240, 1254, 1255), (1240, 1239, 1253, 1254), (1239, 1238, 1252, 1253), (1238, 1237, 1251, 1252), (1237, 1236, 1250, 1251), (1236, 1235, 1249, 1250), (1235, 1234, 1248, 1249), (1234, 1233, 1247, 1248), (1233, 1232, 1246, 1247), (1232, 1231, 1245, 1246), (1231, 1230, 1244, 1245), (1230, 1229, 1243, 1244), (1229, 1228, 1242, 1243), (109, 1227, 1241, 110), (1227, 1226, 1240, 1241), (1226, 1225, 1239, 1240), (1225, 1224, 1238, 1239), (1224, 1223, 1237, 1238), (1223, 1222, 1236, 1237), (1222, 1221, 1235, 1236), (1221, 1220, 1234, 1235), (1220, 1219, 1233, 1234), (1219, 1218, 1232, 1233), (1218, 1217, 1231, 1232), (1217, 1216, 1230, 1231), (1216, 1215, 1229, 1230), (1215, 1214, 1228, 1229), (108, 1213, 1227, 109), (1213, 1212, 1226, 1227), (1212, 1211, 1225, 1226), (1211, 1210, 1224, 1225), (1210, 1209, 1223, 1224), (1209, 1208, 1222, 1223), (1208, 1207, 1221, 1222), (1207, 1206, 1220, 1221), (1206, 1205, 1219, 1220), (1205, 1204, 1218, 1219), (1204, 1203, 1217, 1218), (1203, 1202, 1216, 1217), (1202, 1201, 1215, 1216), (1201, 1200, 1214, 1215), (107, 1199, 1213, 108), (1199, 1198, 1212, 1213), (1198, 1197, 1211, 1212), (1197, 1196, 1210, 1211), (1196, 1195, 1209, 1210), (1195, 1194, 1208, 1209), (1194, 1193, 1207, 1208), (1193, 1192, 1206, 1207), (1192, 1191, 1205, 1206), (1191, 1190, 1204, 1205), (1190, 1189, 1203, 1204), (1189, 1188, 1202, 1203), (1188, 1187, 1201, 1202), (1187, 1186, 1200, 1201), (106, 1185, 1199, 107), (1185, 1184, 1198, 1199), (1184, 1183, 1197, 1198), (1183, 1182, 1196, 1197), (1182, 1181, 1195, 1196), (1181, 1180, 1194, 1195), (1180, 1179, 1193, 1194), (1179, 1178, 1192, 1193), (1178, 1177, 1191, 1192), (1177, 1176, 1190, 1191), (1176, 1175, 1189, 1190), (1175, 1174, 1188, 1189), (1174, 1173, 1187, 1188), (1173, 1172, 1186, 1187), (105, 1171, 1185, 106), (1171, 1170, 1184, 1185), (1170, 1169, 1183, 1184), (1169, 1168, 1182, 1183), (1168, 1167, 1181, 1182), (1167, 1166, 1180, 1181), (1166, 1165, 1179, 1180), (1165, 1164, 1178, 1179), (1164, 1163, 1177, 1178), (1163, 1162, 1176, 1177), (1162, 1161, 1175, 1176), (1161, 1160, 1174, 1175), (1160, 1159, 1173, 1174), (1159, 1158, 1172, 1173), (104, 1157, 1171, 105), (1157, 1156, 1170, 1171), (1156, 1155, 1169, 1170), (1155, 1154, 1168, 1169), (1154, 1153, 1167, 1168), (1153, 1152, 1166, 1167), (1152, 1151, 1165, 1166), (1151, 1150, 1164, 1165), (1150, 1149, 1163, 1164), (1149, 1148, 1162, 1163), (1148, 1147, 1161, 1162), (1147, 1146, 1160, 1161), (1146, 1145, 1159, 1160), (1145, 1144, 1158, 1159), (103, 1143, 1157, 104), (1143, 1142, 1156, 1157), (1142, 1141, 1155, 1156), (1141, 1140, 1154, 1155), (1140, 1139, 1153, 1154), (1139, 1138, 1152, 1153), (1138, 1137, 1151, 1152), (1137, 1136, 1150, 1151), (1136, 1135, 1149, 1150), (1135, 1134, 1148, 1149), (1134, 1133, 1147, 1148), (1133, 1132, 1146, 1147), (1132, 1131, 1145, 1146), (1131, 1130, 1144, 1145), (102, 1129, 1143, 103), (1129, 1128, 1142, 1143), (1128, 1127, 1141, 1142), (1127, 1126, 1140, 1141), (1126, 1125, 1139, 1140), (1125, 1124, 1138, 1139), (1124, 1123, 1137, 1138), (1123, 1122, 1136, 1137), (1122, 1121, 1135, 1136), (1121, 1120, 1134, 1135), (1120, 1119, 1133, 1134), (1119, 1118, 1132, 1133), (1118, 1117, 1131, 1132), (1117, 1116, 1130, 1131), (4, 640, 1129, 102), (640, 641, 1128, 1129), (641, 642, 1127, 1128), (642, 643, 1126, 1127), (643, 644, 1125, 1126), (644, 645, 1124, 1125), (645, 646, 1123, 1124), (646, 647, 1122, 1123), (647, 648, 1121, 1122), (648, 649, 1120, 1121), (649, 650, 1119, 1120), (650, 651, 1118, 1119), (651, 652, 1117, 1118), (652, 653, 1116, 1117), (38, 39, 1102, 1088), (1088, 1102, 1103, 1089), (1089, 1103, 1104, 1090), (1090, 1104, 1105, 1091), (1091, 1105, 1106, 1092), (1092, 1106, 1107, 1093), (1093, 1107, 1108, 1094), (1094, 1108, 1109, 1095), (1095, 1109, 1110, 1096), (1096, 1110, 1111, 1097), (1097, 1111, 1112, 1098), (1098, 1112, 1113, 1099), (1099, 1113, 1114, 1100), (1100, 1114, 1115, 1101), (37, 38, 1088, 1074), (1074, 1088, 1089, 1075), (1075, 1089, 1090, 1076), (1076, 1090, 1091, 1077), (1077, 1091, 1092, 1078), (1078, 1092, 1093, 1079), (1079, 1093, 1094, 1080), (1080, 1094, 1095, 1081), (1081, 1095, 1096, 1082), (1082, 1096, 1097, 1083), (1083, 1097, 1098, 1084), (1084, 1098, 1099, 1085), (1085, 1099, 1100, 1086), (1086, 1100, 1101, 1087), (36, 37, 1074, 1060), (1060, 1074, 1075, 1061), (1061, 1075, 1076, 1062), (1062, 1076, 1077, 1063), (1063, 1077, 1078, 1064), (1064, 1078, 1079, 1065), (1065, 1079, 1080, 1066), (1066, 1080, 1081, 1067), (1067, 1081, 1082, 1068), (1068, 1082, 1083, 1069), (1069, 1083, 1084, 1070), (1070, 1084, 1085, 1071), (1071, 1085, 1086, 1072), (1072, 1086, 1087, 1073), (35, 36, 1060, 1046), (1046, 1060, 1061, 1047), (1047, 1061, 1062, 1048), (1048, 1062, 1063, 1049), (1049, 1063, 1064, 1050), (1050, 1064, 1065, 1051), (1051, 1065, 1066, 1052), (1052, 1066, 1067, 1053), (1053, 1067, 1068, 1054), (1054, 1068, 1069, 1055), (1055, 1069, 1070, 1056), (1056, 1070, 1071, 1057), (1057, 1071, 1072, 1058), (1058, 1072, 1073, 1059), (34, 35, 1046, 1032), (1032, 1046, 1047, 1033), (1033, 1047, 1048, 1034), (1034, 1048, 1049, 1035), (1035, 1049, 1050, 1036), (1036, 1050, 1051, 1037), (1037, 1051, 1052, 1038), (1038, 1052, 1053, 1039), (1039, 1053, 1054, 1040), (1040, 1054, 1055, 1041), (1041, 1055, 1056, 1042), (1042, 1056, 1057, 1043), (1043, 1057, 1058, 1044), (1044, 1058, 1059, 1045), (33, 34, 1032, 1018), (1018, 1032, 1033, 1019), (1019, 1033, 1034, 1020), (1020, 1034, 1035, 1021), (1021, 1035, 1036, 1022), (1022, 1036, 1037, 1023), (1023, 1037, 1038, 1024), (1024, 1038, 1039, 1025), (1025, 1039, 1040, 1026), (1026, 1040, 1041, 1027), (1027, 1041, 1042, 1028), (1028, 1042, 1043, 1029), (1029, 1043, 1044, 1030), (1030, 1044, 1045, 1031), (32, 33, 1018, 1004), (1004, 1018, 1019, 1005), (1005, 1019, 1020, 1006), (1006, 1020, 1021, 1007), (1007, 1021, 1022, 1008), (1008, 1022, 1023, 1009), (1009, 1023, 1024, 1010), (1010, 1024, 1025, 1011), (1011, 1025, 1026, 1012), (1012, 1026, 1027, 1013), (1013, 1027, 1028, 1014), (1014, 1028, 1029, 1015), (1015, 1029, 1030, 1016), (1016, 1030, 1031, 1017), (31, 32, 1004, 990), (990, 1004, 1005, 991), (991, 1005, 1006, 992), (992, 1006, 1007, 993), (993, 1007, 1008, 994), (994, 1008, 1009, 995), (995, 1009, 1010, 996), (996, 1010, 1011, 997), (997, 1011, 1012, 998), (998, 1012, 1013, 999), (999, 1013, 1014, 1000), (1000, 1014, 1015, 1001), (1001, 1015, 1016, 1002), (1002, 1016, 1017, 1003), (30, 31, 990, 976), (976, 990, 991, 977), (977, 991, 992, 978), (978, 992, 993, 979), (979, 993, 994, 980), (980, 994, 995, 981), (981, 995, 996, 982), (982, 996, 997, 983), (983, 997, 998, 984), (984, 998, 999, 985), (985, 999, 1000, 986), (986, 1000, 1001, 987), (987, 1001, 1002, 988), (988, 1002, 1003, 989), (29, 30, 976, 962), (962, 976, 977, 963), (963, 977, 978, 964), (964, 978, 979, 965), (965, 979, 980, 966), (966, 980, 981, 967), (967, 981, 982, 968), (968, 982, 983, 969), (969, 983, 984, 970), (970, 984, 985, 971), (971, 985, 986, 972), (972, 986, 987, 973), (973, 987, 988, 974), (974, 988, 989, 975), (28, 29, 962, 948), (948, 962, 963, 949), (949, 963, 964, 950), (950, 964, 965, 951), (951, 965, 966, 952), (952, 966, 967, 953), (953, 967, 968, 954), (954, 968, 969, 955), (955, 969, 970, 956), (956, 970, 971, 957), (957, 971, 972, 958), (958, 972, 973, 959), (959, 973, 974, 960), (960, 974, 975, 961), (27, 28, 948, 934), (934, 948, 949, 935), (935, 949, 950, 936), (936, 950, 951, 937), (937, 951, 952, 938), (938, 952, 953, 939), (939, 953, 954, 940), (940, 954, 955, 941), (941, 955, 956, 942), (942, 956, 957, 943), (943, 957, 958, 944), (944, 958, 959, 945), (945, 959, 960, 946), (946, 960, 961, 947), (26, 27, 934, 920), (920, 934, 935, 921), (921, 935, 936, 922), (922, 936, 937, 923), (923, 937, 938, 924), (924, 938, 939, 925), (925, 939, 940, 926), (926, 940, 941, 927), (927, 941, 942, 928), (928, 942, 943, 929), (929, 943, 944, 930), (930, 944, 945, 931), (931, 945, 946, 932), (932, 946, 947, 933), (25, 26, 920, 906), (906, 920, 921, 907), (907, 921, 922, 908), (908, 922, 923, 909), (909, 923, 924, 910), (910, 924, 925, 911), (911, 925, 926, 912), (912, 926, 927, 913), (913, 927, 928, 914), (914, 928, 929, 915), (915, 929, 930, 916), (916, 930, 931, 917), (917, 931, 932, 918), (918, 932, 933, 919), (24, 25, 906, 892), (892, 906, 907, 893), (893, 907, 908, 894), (894, 908, 909, 895), (895, 909, 910, 896), (896, 910, 911, 897), (897, 911, 912, 898), (898, 912, 913, 899), (899, 913, 914, 900), (900, 914, 915, 901), (901, 915, 916, 902), (902, 916, 917, 903), (903, 917, 918, 904), (904, 918, 919, 905), (1, 24, 892, 626), (626, 892, 893, 627), (627, 893, 894, 628), (628, 894, 895, 629), (629, 895, 896, 630), (630, 896, 897, 631), (631, 897, 898, 632), (632, 898, 899, 633), (633, 899, 900, 634), (634, 900, 901, 635), (635, 901, 902, 636), (636, 902, 903, 637), (637, 903, 904, 638), (638, 904, 905, 639), (9, 8, 878, 864), (864, 878, 879, 865), (865, 879, 880, 866), (866, 880, 881, 867), (867, 881, 882, 868), (868, 882, 883, 869), (869, 883, 884, 870), (870, 884, 885, 871), (871, 885, 886, 872), (872, 886, 887, 873), (873, 887, 888, 874), (874, 888, 889, 875), (875, 889, 890, 876), (876, 890, 891, 877), (10, 9, 864, 850), (850, 864, 865, 851), (851, 865, 866, 852), (852, 866, 867, 853), (853, 867, 868, 854), (854, 868, 869, 855), (855, 869, 870, 856), (856, 870, 871, 857), (857, 871, 872, 858), (858, 872, 873, 859), (859, 873, 874, 860), (860, 874, 875, 861), (861, 875, 876, 862), (862, 876, 877, 863), (11, 10, 850, 836), (836, 850, 851, 837), (837, 851, 852, 838), (838, 852, 853, 839), (839, 853, 854, 840), (840, 854, 855, 841), (841, 855, 856, 842), (842, 856, 857, 843), (843, 857, 858, 844), (844, 858, 859, 845), (845, 859, 860, 846), (846, 860, 861, 847), (847, 861, 862, 848), (848, 862, 863, 849), (12, 11, 836, 822), (822, 836, 837, 823), (823, 837, 838, 824), (824, 838, 839, 825), (825, 839, 840, 826), (826, 840, 841, 827), (827, 841, 842, 828), (828, 842, 843, 829), (829, 843, 844, 830), (830, 844, 845, 831), (831, 845, 846, 832), (832, 846, 847, 833), (833, 847, 848, 834), (834, 848, 849, 835), (13, 12, 822, 808), (808, 822, 823, 809), (809, 823, 824, 810), (810, 824, 825, 811), (811, 825, 826, 812), (812, 826, 827, 813), (813, 827, 828, 814), (814, 828, 829, 815), (815, 829, 830, 816), (816, 830, 831, 817), (817, 831, 832, 818), (818, 832, 833, 819), (819, 833, 834, 820), (820, 834, 835, 821), (14, 13, 808, 794), (794, 808, 809, 795), (795, 809, 810, 796), (796, 810, 811, 797), (797, 811, 812, 798), (798, 812, 813, 799), (799, 813, 814, 800), (800, 814, 815, 801), (801, 815, 816, 802), (802, 816, 817, 803), (803, 817, 818, 804), (804, 818, 819, 805), (805, 819, 820, 806), (806, 820, 821, 807), (15, 14, 794, 780), (780, 794, 795, 781), (781, 795, 796, 782), (782, 796, 797, 783), (783, 797, 798, 784), (784, 798, 799, 785), (785, 799, 800, 786), (786, 800, 801, 787), (787, 801, 802, 788), (788, 802, 803, 789), (789, 803, 804, 790), (790, 804, 805, 791), (791, 805, 806, 792), (792, 806, 807, 793), (16, 15, 780, 766), (766, 780, 781, 767), (767, 781, 782, 768), (768, 782, 783, 769), (769, 783, 784, 770), (770, 784, 785, 771), (771, 785, 786, 772), (772, 786, 787, 773), (773, 787, 788, 774), (774, 788, 789, 775), (775, 789, 790, 776), (776, 790, 791, 777), (777, 791, 792, 778), (778, 792, 793, 779), (17, 16, 766, 752), (752, 766, 767, 753), (753, 767, 768, 754), (754, 768, 769, 755), (755, 769, 770, 756), (756, 770, 771, 757), (757, 771, 772, 758), (758, 772, 773, 759), (759, 773, 774, 760), (760, 774, 775, 761), (761, 775, 776, 762), (762, 776, 777, 763), (763, 777, 778, 764), (764, 778, 779, 765), (18, 17, 752, 738), (738, 752, 753, 739), (739, 753, 754, 740), (740, 754, 755, 741), (741, 755, 756, 742), (742, 756, 757, 743), (743, 757, 758, 744), (744, 758, 759, 745), (745, 759, 760, 746), (746, 760, 761, 747), (747, 761, 762, 748), (748, 762, 763, 749), (749, 763, 764, 750), (750, 764, 765, 751), (19, 18, 738, 724), (724, 738, 739, 725), (725, 739, 740, 726), (726, 740, 741, 727), (727, 741, 742, 728), (728, 742, 743, 729), (729, 743, 744, 730), (730, 744, 745, 731), (731, 745, 746, 732), (732, 746, 747, 733), (733, 747, 748, 734), (734, 748, 749, 735), (735, 749, 750, 736), (736, 750, 751, 737), (20, 19, 724, 710), (710, 724, 725, 711), (711, 725, 726, 712), (712, 726, 727, 713), (713, 727, 728, 714), (714, 728, 729, 715), (715, 729, 730, 716), (716, 730, 731, 717), (717, 731, 732, 718), (718, 732, 733, 719), (719, 733, 734, 720), (720, 734, 735, 721), (721, 735, 736, 722), (722, 736, 737, 723), (21, 20, 710, 696), (696, 710, 711, 697), (697, 711, 712, 698), (698, 712, 713, 699), (699, 713, 714, 700), (700, 714, 715, 701), (701, 715, 716, 702), (702, 716, 717, 703), (703, 717, 718, 704), (704, 718, 719, 705), (705, 719, 720, 706), (706, 720, 721, 707), (707, 721, 722, 708), (708, 722, 723, 709), (22, 21, 696, 682), (682, 696, 697, 683), (683, 697, 698, 684), (684, 698, 699, 685), (685, 699, 700, 686), (686, 700, 701, 687), (687, 701, 702, 688), (688, 702, 703, 689), (689, 703, 704, 690), (690, 704, 705, 691), (691, 705, 706, 692), (692, 706, 707, 693), (693, 707, 708, 694), (694, 708, 709, 695), (23, 22, 682, 668), (668, 682, 683, 669), (669, 683, 684, 670), (670, 684, 685, 671), (671, 685, 686, 672), (672, 686, 687, 673), (673, 687, 688, 674), (674, 688, 689, 675), (675, 689, 690, 676), (676, 690, 691, 677), (677, 691, 692, 678), (678, 692, 693, 679), (679, 693, 694, 680), (680, 694, 695, 681), (4, 23, 668, 640), (640, 668, 669, 641), (641, 669, 670, 642), (642, 670, 671, 643), (643, 671, 672, 644), (644, 672, 673, 645), (645, 673, 674, 646), (646, 674, 675, 647), (647, 675, 676, 648), (648, 676, 677, 649), (649, 677, 678, 650), (650, 678, 679, 651), (651, 679, 680, 652), (652, 680, 681, 653), (8, 0, 612, 878), (878, 612, 613, 879), (879, 613, 614, 880), (880, 614, 615, 881), (881, 615, 616, 882), (882, 616, 617, 883), (883, 617, 618, 884), (884, 618, 619, 885), (885, 619, 620, 886), (886, 620, 621, 887), (887, 621, 622, 888), (888, 622, 623, 889), (889, 623, 624, 890), (890, 624, 625, 891), (39, 5, 654, 1102), (1102, 654, 655, 1103), (1103, 655, 656, 1104), (1104, 656, 657, 1105), (1105, 657, 658, 1106), (1106, 658, 659, 1107), (1107, 659, 660, 1108), (1108, 660, 661, 1109), (1109, 661, 662, 1110), (1110, 662, 663, 1111), (1111, 663, 664, 1112), (1112, 664, 665, 1113), (1113, 665, 666, 1114), (1114, 666, 667, 1115), (116, 1325, 654, 5), (1325, 1324, 655, 654), (1324, 1323, 656, 655), (1323, 1322, 657, 656), (1322, 1321, 658, 657), (1321, 1320, 659, 658), (1320, 1319, 660, 659), (1319, 1318, 661, 660), (1318, 1317, 662, 661), (1317, 1316, 663, 662), (1316, 1315, 664, 663), (1315, 1314, 665, 664), (1314, 1313, 666, 665), (1313, 1312, 667, 666), (86, 1, 626, 1522), (1522, 626, 627, 1523), (1523, 627, 628, 1524), (1524, 628, 629, 1525), (1525, 629, 630, 1526), (1526, 630, 631, 1527), (1527, 631, 632, 1528), (1528, 632, 633, 1529), (1529, 633, 634, 1530), (1530, 634, 635, 1531), (1531, 635, 636, 1532), (1532, 636, 637, 1533), (1533, 637, 638, 1534), (1534, 638, 639, 1535)])
me_cube.materials.append(mat_material)
me_cube.use_remesh_preserve_volume = False
me_cube.use_remesh_preserve_attributes = False
me_cube.use_mirror_vertex_groups = False
me_cube.update()

# ---- objects
ob_plane = bpy.data.objects.new('Plane', me_plane)
ob_cube = bpy.data.objects.new('Cube', me_cube)
ob_lamp = bpy.data.objects.new('Lamp', light_lamp)
ob_camera = bpy.data.objects.new('Camera', cam_camera)

# ---- transforms, parenting, visibility, modifiers, constraints
ob_plane.location = (0.3746, 1.0, 0.9315)
ob_plane.scale = (25.0, 25.0, 1.0)
ob_plane.lineart.crease_threshold = 0.0
ob_cube.location = (0.0, 0.0, 3.75)
ob_cube.lock_rotations_4d = False
ob_cube.empty_display_type = 'ARROWS'
ob_cube.lineart.crease_threshold = 0.0
_m = ob_cube.modifiers.new('ParticleSystem 1', 'PARTICLE_SYSTEM')
_m = ob_cube.modifiers.new('Explode', 'EXPLODE')
_m.use_edge_cut = True
_m = ob_cube.modifiers.new('Solidify', 'SOLIDIFY')
_m.thickness = 0.077
_m.nonmanifold_thickness_mode = 'FIXED'
_m.nonmanifold_merge_threshold = 0.0003
ob_lamp.location = (4.076, 1.005, 5.904)
ob_lamp.rotation_euler = (0.6503, 0.05522, 1.866)
ob_lamp.lock_rotations_4d = False
ob_lamp.empty_display_type = 'ARROWS'
ob_lamp.color = (0.0, 0.0, 0.0, 0.0)
ob_lamp.lineart.crease_threshold = 0.0
ob_camera.location = (7.481, -6.508, 5.344)
ob_camera.rotation_euler = (1.109, 0.01082, 0.8149)
ob_camera.lock_rotations_4d = False
ob_camera.empty_display_type = 'ARROWS'
ob_camera.color = (0.0, 0.0, 0.0, 0.0)
ob_camera.display_type = 'WIRE'
ob_camera.lineart.crease_threshold = 0.0

# ---- collection membership
col_collection_1.objects.link(ob_plane)
col_collection_1.objects.link(ob_cube)
col_collection_1.objects.link(ob_lamp)
col_collection_1.objects.link(ob_camera)

# ---- scene / render settings (as saved in the file)
scene.camera = ob_camera
scene.frame_start = 1; scene.frame_end = 80; scene.frame_set(45)
scene.render.engine = 'BLENDER_EEVEE_NEXT'
scene.render.resolution_percentage = 50
scene.render.dither_intensity = 0.0
scene.cycles.use_denoising = False
scene.cycles.samples = 128
scene.cycles.sampling_pattern = 'TABULATED_SOBOL'
scene.cycles.light_sampling_threshold = 0.0
scene.cycles.use_adaptive_sampling = False
scene.cycles.use_light_tree = False
scene.cycles.blur_glossy = 0.0
scene.cycles.sample_clamp_indirect = 0.0
scene.view_settings.view_transform = 'Standard'
bpy.context.view_layer.update()
